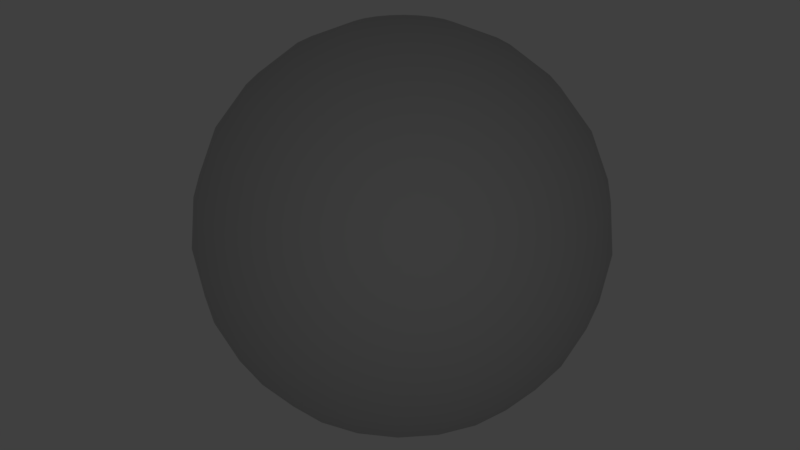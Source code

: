 # Source: ball.blend  (saved by Blender 2.79.0; exported with 4.5.12 LTS)
import bpy
from mathutils import Matrix  # noqa: F401  (used for matrix-valued properties, if any)

bpy.ops.wm.read_factory_settings(use_empty=True)
scene = bpy.context.scene
scene.name = 'Scene'

# ---- collections
col_collection_1 = bpy.data.collections.new('Collection 1'); scene.collection.children.link(col_collection_1)

# ---- materials (node trees are filled in below, after node groups)
mat_ball = bpy.data.materials.new('ball')
mat_ball.alpha_threshold = 0.0
mat_ball.use_transparent_shadow = False
mat_ball.diffuse_color = (0.5882, 0.5882, 0.5882, 1.0)
mat_ball.specular_color = (0.9, 0.9, 0.9)
mat_ball.roughness = 0.5
mat_ball.specular_intensity = 0.0

# ---- material node trees

# ---- world
world_world = bpy.data.worlds.new('World'); scene.world = world_world
world_world.color = (0.05088, 0.05088, 0.05088)
world_world.use_sun_shadow = False
world_world.sun_shadow_jitter_overblur = 0.0
world_world.cycles.sampling_method = 'MANUAL'

# ---- cameras
cam_camera = bpy.data.cameras.new('Camera')
cam_camera.clip_end = 100.0
cam_camera.lens = 35.0
cam_camera.sensor_width = 32.0
cam_camera.sensor_height = 18.0
cam_camera.ortho_scale = 7.314
cam_camera.dof.focus_distance = 0.0
cam_camera.dof.aperture_fstop = 128.0

# ---- lights
light_lamp = bpy.data.lights.new('Lamp', 'POINT')
light_lamp.transmission_factor = 0.0
light_lamp.cutoff_distance = 30.0
light_lamp.energy = 100.0
light_lamp.shadow_buffer_clip_start = 1.001
light_lamp.shadow_soft_size = 0.1
light_lamp.shadow_maximum_resolution = 0.006
light_lamp.use_absolute_resolution = True

# ---- meshes
me_ball = bpy.data.meshes.new('ball')
me_ball.from_pydata([(0.0, 0.0, 68.34), (-7.731e-07, 17.69, 66.01), (-4.578, 17.08, 66.01), (-8.844, 15.32, 66.01), (-12.51, 12.51, 66.01), (-15.32, 8.844, 66.01), (-17.08, 4.578, 66.01), (-17.69, 2.671e-06, 66.01), (-17.08, -4.578, 66.01), (-15.32, -8.844, 66.01), (-12.51, -12.51, 66.01), (-8.844, -15.32, 66.01), (-4.578, -17.08, 66.01), (-8.223e-06, -17.69, 66.01), (4.578, -17.08, 66.01), (8.844, -15.32, 66.01), (12.51, -12.51, 66.01), (15.32, -8.844, 66.01), (17.08, -4.578, 66.01), (17.69, -1.378e-05, 66.01), (17.08, 4.578, 66.01), (15.32, 8.844, 66.01), (12.51, 12.51, 66.01), (8.844, 15.32, 66.01), (4.578, 17.08, 66.01), (-1.494e-06, 34.17, 59.18), (-8.844, 33.0, 59.18), (-17.08, 29.59, 59.18), (-24.16, 24.16, 59.18), (-29.59, 17.08, 59.18), (-33.0, 8.844, 59.18), (-34.17, 5.159e-06, 59.18), (-33.0, -8.844, 59.18), (-29.59, -17.08, 59.18), (-24.16, -24.16, 59.18), (-17.08, -29.59, 59.18), (-8.844, -33.0, 59.18), (-1.589e-05, -34.17, 59.18), (8.844, -33.0, 59.18), (17.08, -29.59, 59.18), (24.16, -24.16, 59.18), (29.59, -17.08, 59.18), (33.0, -8.844, 59.18), (34.17, -2.661e-05, 59.18), (33.0, 8.844, 59.18), (29.59, 17.08, 59.18), (24.16, 24.16, 59.18), (17.08, 29.59, 59.18), (8.844, 33.0, 59.18), (-2.112e-06, 48.32, 48.32), (-12.51, 46.68, 48.32), (-24.16, 41.85, 48.32), (-34.17, 34.17, 48.32), (-41.85, 24.16, 48.32), (-46.68, 12.51, 48.32), (-48.32, 7.296e-06, 48.32), (-46.68, -12.51, 48.32), (-41.85, -24.16, 48.32), (-34.17, -34.17, 48.32), (-24.16, -41.85, 48.32), (-12.51, -46.68, 48.32), (-2.247e-05, -48.32, 48.32), (12.51, -46.68, 48.32), (24.16, -41.85, 48.32), (34.17, -34.17, 48.32), (41.85, -24.16, 48.32), (46.68, -12.51, 48.32), (48.32, -3.763e-05, 48.32), (46.68, 12.51, 48.32), (41.85, 24.16, 48.32), (34.17, 34.17, 48.32), (24.16, 41.85, 48.32), (12.51, 46.68, 48.32), (-2.587e-06, 59.18, 34.17), (-15.32, 57.17, 34.17), (-29.59, 51.25, 34.17), (-41.85, 41.85, 34.17), (-51.25, 29.59, 34.17), (-57.17, 15.32, 34.17), (-59.18, 8.936e-06, 34.17), (-57.17, -15.32, 34.17), (-51.25, -29.59, 34.17), (-41.85, -41.85, 34.17), (-29.59, -51.25, 34.17), (-15.32, -57.17, 34.17), (-2.751e-05, -59.18, 34.17), (15.32, -57.17, 34.17), (29.59, -51.25, 34.17), (41.85, -41.85, 34.17), (51.25, -29.59, 34.17), (57.17, -15.32, 34.17), (59.18, -4.609e-05, 34.17), (57.17, 15.32, 34.17), (51.25, 29.59, 34.17), (41.85, 41.85, 34.17), (29.59, 51.25, 34.17), (15.32, 57.17, 34.17), (-2.885e-06, 66.01, 17.69), (-17.08, 63.76, 17.69), (-33.0, 57.17, 17.69), (-46.68, 46.68, 17.69), (-57.17, 33.0, 17.69), (-63.76, 17.08, 17.69), (-66.01, 9.967e-06, 17.69), (-63.76, -17.08, 17.69), (-57.17, -33.0, 17.69), (-46.68, -46.68, 17.69), (-33.0, -57.17, 17.69), (-17.08, -63.76, 17.69), (-3.069e-05, -66.01, 17.69), (17.08, -63.76, 17.69), (33.0, -57.17, 17.69), (46.68, -46.68, 17.69), (57.17, -33.0, 17.69), (63.76, -17.08, 17.69), (66.01, -5.141e-05, 17.69), (63.76, 17.08, 17.69), (57.17, 33.0, 17.69), (46.68, 46.68, 17.69), (33.0, 57.17, 17.69), (17.08, 63.76, 17.69), (-2.987e-06, 68.34, 5.159e-06), (-17.69, 66.01, 5.159e-06), (-34.17, 59.18, 5.159e-06), (-48.32, 48.32, 5.159e-06), (-59.18, 34.17, 5.159e-06), (-66.01, 17.69, 5.159e-06), (-68.34, 1.032e-05, 5.159e-06), (-66.01, -17.69, 5.159e-06), (-59.18, -34.17, 5.159e-06), (-48.32, -48.32, 5.159e-06), (-34.17, -59.18, 5.159e-06), (-17.69, -66.01, 5.159e-06), (-3.177e-05, -68.34, 5.159e-06), (17.69, -66.01, 5.159e-06), (34.17, -59.18, 5.159e-06), (48.32, -48.32, 5.159e-06), (59.18, -34.17, 5.159e-06), (66.01, -17.69, 5.159e-06), (68.34, -5.322e-05, 5.159e-06), (66.01, 17.69, 5.159e-06), (59.18, 34.17, 5.159e-06), (48.32, 48.32, 5.159e-06), (34.17, 59.18, 5.159e-06), (17.69, 66.01, 5.159e-06), (-2.885e-06, 66.01, -17.69), (-17.08, 63.76, -17.69), (-33.0, 57.17, -17.69), (-46.68, 46.68, -17.69), (-57.17, 33.0, -17.69), (-63.76, 17.08, -17.69), (-66.01, 9.967e-06, -17.69), (-63.76, -17.08, -17.69), (-57.17, -33.0, -17.69), (-46.68, -46.68, -17.69), (-33.0, -57.17, -17.69), (-17.08, -63.76, -17.69), (-3.069e-05, -66.01, -17.69), (17.08, -63.76, -17.69), (33.0, -57.17, -17.69), (46.68, -46.68, -17.69), (57.17, -33.0, -17.69), (63.76, -17.08, -17.69), (66.01, -5.141e-05, -17.69), (63.76, 17.08, -17.69), (57.17, 33.0, -17.69), (46.68, 46.68, -17.69), (33.0, 57.17, -17.69), (17.08, 63.76, -17.69), (-2.587e-06, 59.18, -34.17), (-15.32, 57.17, -34.17), (-29.59, 51.25, -34.17), (-41.85, 41.85, -34.17), (-51.25, 29.59, -34.17), (-57.17, 15.32, -34.17), (-59.18, 8.936e-06, -34.17), (-57.17, -15.32, -34.17), (-51.25, -29.59, -34.17), (-41.85, -41.85, -34.17), (-29.59, -51.25, -34.17), (-15.32, -57.17, -34.17), (-2.751e-05, -59.18, -34.17), (15.32, -57.17, -34.17), (29.59, -51.25, -34.17), (41.85, -41.85, -34.17), (51.25, -29.59, -34.17), (57.17, -15.32, -34.17), (59.18, -4.609e-05, -34.17), (57.17, 15.32, -34.17), (51.25, 29.59, -34.17), (41.85, 41.85, -34.17), (29.59, 51.25, -34.17), (15.32, 57.17, -34.17), (-2.112e-06, 48.32, -48.32), (-12.51, 46.68, -48.32), (-24.16, 41.85, -48.32), (-34.17, 34.17, -48.32), (-41.85, 24.16, -48.32), (-46.68, 12.51, -48.32), (-48.32, 7.296e-06, -48.32), (-46.68, -12.51, -48.32), (-41.85, -24.16, -48.32), (-34.17, -34.17, -48.32), (-24.16, -41.85, -48.32), (-12.51, -46.68, -48.32), (-2.247e-05, -48.32, -48.32), (12.51, -46.68, -48.32), (24.16, -41.85, -48.32), (34.17, -34.17, -48.32), (41.85, -24.16, -48.32), (46.68, -12.51, -48.32), (48.32, -3.763e-05, -48.32), (46.68, 12.51, -48.32), (41.85, 24.16, -48.32), (34.17, 34.17, -48.32), (24.16, 41.85, -48.32), (12.51, 46.68, -48.32), (-1.494e-06, 34.17, -59.18), (-8.844, 33.0, -59.18), (-17.08, 29.59, -59.18), (-24.16, 24.16, -59.18), (-29.59, 17.08, -59.18), (-33.0, 8.844, -59.18), (-34.17, 5.159e-06, -59.18), (-33.0, -8.844, -59.18), (-29.59, -17.08, -59.18), (-24.16, -24.16, -59.18), (-17.08, -29.59, -59.18), (-8.844, -33.0, -59.18), (-1.589e-05, -34.17, -59.18), (8.844, -33.0, -59.18), (17.08, -29.59, -59.18), (24.16, -24.16, -59.18), (29.59, -17.08, -59.18), (33.0, -8.844, -59.18), (34.17, -2.661e-05, -59.18), (33.0, 8.844, -59.18), (29.59, 17.08, -59.18), (24.16, 24.16, -59.18), (17.08, 29.59, -59.18), (8.844, 33.0, -59.18), (-7.731e-07, 17.69, -66.01), (-4.578, 17.08, -66.01), (-8.844, 15.32, -66.01), (-12.51, 12.51, -66.01), (-15.32, 8.844, -66.01), (-17.08, 4.578, -66.01), (-17.69, 2.671e-06, -66.01), (-17.08, -4.578, -66.01), (-15.32, -8.844, -66.01), (-12.51, -12.51, -66.01), (-8.844, -15.32, -66.01), (-4.578, -17.08, -66.01), (-8.223e-06, -17.69, -66.01), (4.578, -17.08, -66.01), (8.844, -15.32, -66.01), (12.51, -12.51, -66.01), (15.32, -8.844, -66.01), (17.08, -4.578, -66.01), (17.69, -1.378e-05, -66.01), (17.08, 4.578, -66.01), (15.32, 8.844, -66.01), (12.51, 12.51, -66.01), (8.844, 15.32, -66.01), (4.578, 17.08, -66.01), (0.0, 0.0, -68.34)], [], [(0, 1, 2), (0, 2, 3), (0, 3, 4), (0, 4, 5), (0, 5, 6), (0, 6, 7), (0, 7, 8), (0, 8, 9), (0, 9, 10), (0, 10, 11), (0, 11, 12), (0, 12, 13), (0, 13, 14), (0, 14, 15), (0, 15, 16), (0, 16, 17), (0, 17, 18), (0, 18, 19), (0, 19, 20), (0, 20, 21), (0, 21, 22), (0, 22, 23), (0, 23, 24), (0, 24, 1), (1, 25, 26, 2), (2, 26, 27, 3), (3, 27, 28, 4), (4, 28, 29, 5), (5, 29, 30, 6), (6, 30, 31, 7), (7, 31, 32, 8), (8, 32, 33, 9), (9, 33, 34, 10), (10, 34, 35, 11), (11, 35, 36, 12), (12, 36, 37, 13), (13, 37, 38, 14), (14, 38, 39, 15), (15, 39, 40, 16), (16, 40, 41, 17), (17, 41, 42, 18), (18, 42, 43, 19), (19, 43, 44, 20), (20, 44, 45, 21), (21, 45, 46, 22), (22, 46, 47, 23), (23, 47, 48, 24), (24, 48, 25, 1), (25, 49, 50, 26), (26, 50, 51, 27), (27, 51, 52, 28), (28, 52, 53, 29), (29, 53, 54, 30), (30, 54, 55, 31), (31, 55, 56, 32), (32, 56, 57, 33), (33, 57, 58, 34), (34, 58, 59, 35), (35, 59, 60, 36), (36, 60, 61, 37), (37, 61, 62, 38), (38, 62, 63, 39), (39, 63, 64, 40), (40, 64, 65, 41), (41, 65, 66, 42), (42, 66, 67, 43), (43, 67, 68, 44), (44, 68, 69, 45), (45, 69, 70, 46), (46, 70, 71, 47), (47, 71, 72, 48), (48, 72, 49, 25), (49, 73, 74, 50), (50, 74, 75, 51), (51, 75, 76, 52), (52, 76, 77, 53), (53, 77, 78, 54), (54, 78, 79, 55), (55, 79, 80, 56), (56, 80, 81, 57), (57, 81, 82, 58), (58, 82, 83, 59), (59, 83, 84, 60), (60, 84, 85, 61), (61, 85, 86, 62), (62, 86, 87, 63), (63, 87, 88, 64), (64, 88, 89, 65), (65, 89, 90, 66), (66, 90, 91, 67), (67, 91, 92, 68), (68, 92, 93, 69), (69, 93, 94, 70), (70, 94, 95, 71), (71, 95, 96, 72), (72, 96, 73, 49), (73, 97, 98, 74), (74, 98, 99, 75), (75, 99, 100, 76), (76, 100, 101, 77), (77, 101, 102, 78), (78, 102, 103, 79), (79, 103, 104, 80), (80, 104, 105, 81), (81, 105, 106, 82), (82, 106, 107, 83), (83, 107, 108, 84), (84, 108, 109, 85), (85, 109, 110, 86), (86, 110, 111, 87), (87, 111, 112, 88), (88, 112, 113, 89), (89, 113, 114, 90), (90, 114, 115, 91), (91, 115, 116, 92), (92, 116, 117, 93), (93, 117, 118, 94), (94, 118, 119, 95), (95, 119, 120, 96), (96, 120, 97, 73), (97, 121, 122, 98), (98, 122, 123, 99), (99, 123, 124, 100), (100, 124, 125, 101), (101, 125, 126, 102), (102, 126, 127, 103), (103, 127, 128, 104), (104, 128, 129, 105), (105, 129, 130, 106), (106, 130, 131, 107), (107, 131, 132, 108), (108, 132, 133, 109), (109, 133, 134, 110), (110, 134, 135, 111), (111, 135, 136, 112), (112, 136, 137, 113), (113, 137, 138, 114), (114, 138, 139, 115), (115, 139, 140, 116), (116, 140, 141, 117), (117, 141, 142, 118), (118, 142, 143, 119), (119, 143, 144, 120), (120, 144, 121, 97), (121, 145, 146, 122), (122, 146, 147, 123), (123, 147, 148, 124), (124, 148, 149, 125), (125, 149, 150, 126), (126, 150, 151, 127), (127, 151, 152, 128), (128, 152, 153, 129), (129, 153, 154, 130), (130, 154, 155, 131), (131, 155, 156, 132), (132, 156, 157, 133), (133, 157, 158, 134), (134, 158, 159, 135), (135, 159, 160, 136), (136, 160, 161, 137), (137, 161, 162, 138), (138, 162, 163, 139), (139, 163, 164, 140), (140, 164, 165, 141), (141, 165, 166, 142), (142, 166, 167, 143), (143, 167, 168, 144), (144, 168, 145, 121), (145, 169, 170, 146), (146, 170, 171, 147), (147, 171, 172, 148), (148, 172, 173, 149), (149, 173, 174, 150), (150, 174, 175, 151), (151, 175, 176, 152), (152, 176, 177, 153), (153, 177, 178, 154), (154, 178, 179, 155), (155, 179, 180, 156), (156, 180, 181, 157), (157, 181, 182, 158), (158, 182, 183, 159), (159, 183, 184, 160), (160, 184, 185, 161), (161, 185, 186, 162), (162, 186, 187, 163), (163, 187, 188, 164), (164, 188, 189, 165), (165, 189, 190, 166), (166, 190, 191, 167), (167, 191, 192, 168), (168, 192, 169, 145), (169, 193, 194, 170), (170, 194, 195, 171), (171, 195, 196, 172), (172, 196, 197, 173), (173, 197, 198, 174), (174, 198, 199, 175), (175, 199, 200, 176), (176, 200, 201, 177), (177, 201, 202, 178), (178, 202, 203, 179), (179, 203, 204, 180), (180, 204, 205, 181), (181, 205, 206, 182), (182, 206, 207, 183), (183, 207, 208, 184), (184, 208, 209, 185), (185, 209, 210, 186), (186, 210, 211, 187), (187, 211, 212, 188), (188, 212, 213, 189), (189, 213, 214, 190), (190, 214, 215, 191), (191, 215, 216, 192), (192, 216, 193, 169), (193, 217, 218, 194), (194, 218, 219, 195), (195, 219, 220, 196), (196, 220, 221, 197), (197, 221, 222, 198), (198, 222, 223, 199), (199, 223, 224, 200), (200, 224, 225, 201), (201, 225, 226, 202), (202, 226, 227, 203), (203, 227, 228, 204), (204, 228, 229, 205), (205, 229, 230, 206), (206, 230, 231, 207), (207, 231, 232, 208), (208, 232, 233, 209), (209, 233, 234, 210), (210, 234, 235, 211), (211, 235, 236, 212), (212, 236, 237, 213), (213, 237, 238, 214), (214, 238, 239, 215), (215, 239, 240, 216), (216, 240, 217, 193), (217, 241, 242, 218), (218, 242, 243, 219), (219, 243, 244, 220), (220, 244, 245, 221), (221, 245, 246, 222), (222, 246, 247, 223), (223, 247, 248, 224), (224, 248, 249, 225), (225, 249, 250, 226), (226, 250, 251, 227), (227, 251, 252, 228), (228, 252, 253, 229), (229, 253, 254, 230), (230, 254, 255, 231), (231, 255, 256, 232), (232, 256, 257, 233), (233, 257, 258, 234), (234, 258, 259, 235), (235, 259, 260, 236), (236, 260, 261, 237), (237, 261, 262, 238), (238, 262, 263, 239), (239, 263, 264, 240), (240, 264, 241, 217), (265, 242, 241), (265, 243, 242), (265, 244, 243), (265, 245, 244), (265, 246, 245), (265, 247, 246), (265, 248, 247), (265, 249, 248), (265, 250, 249), (265, 251, 250), (265, 252, 251), (265, 253, 252), (265, 254, 253), (265, 255, 254), (265, 256, 255), (265, 257, 256), (265, 258, 257), (265, 259, 258), (265, 260, 259), (265, 261, 260), (265, 262, 261), (265, 263, 262), (265, 264, 263), (265, 241, 264)])
_uv = me_ball.uv_layers.new(name='UVChannel_1')
_uv.uv.foreach_set('vector', [0.1774, 0.0194, 0.1774, 0.07564, 0.1625, 0.07402, 0.1774, 0.0194, 0.1625, 0.07402, 0.1481, 0.06941, 0.1774, 0.0194, 0.1481, 0.06941, 0.1349, 0.06172, 0.6726, 0.8243, 0.6289, 0.8641, 0.6215, 0.8521, 0.6726, 0.8243, 0.6215, 0.8521, 0.6174, 0.8382, 0.6726, 0.8243, 0.6174, 0.8382, 0.6164, 0.8234, 0.6726, 0.8243, 0.6164, 0.8234, 0.6182, 0.8085, 0.6726, 0.8243, 0.6182, 0.8085, 0.623, 0.7941, 0.6726, 0.8243, 0.623, 0.7941, 0.6309, 0.781, 0.3301, 0.1677, 0.3742, 0.1284, 0.3815, 0.1405, 0.3301, 0.1677, 0.3815, 0.1405, 0.3854, 0.1544, 0.3301, 0.1677, 0.3854, 0.1544, 0.3863, 0.1692, 0.3301, 0.1677, 0.3863, 0.1692, 0.3843, 0.1841, 0.3301, 0.1677, 0.3843, 0.1841, 0.3793, 0.1984, 0.3301, 0.1677, 0.3793, 0.1984, 0.3713, 0.2114, 0.8242, 0.3357, 0.864, 0.3795, 0.852, 0.3869, 0.8242, 0.3357, 0.852, 0.3869, 0.8382, 0.3909, 0.8242, 0.3357, 0.8382, 0.3909, 0.8234, 0.392, 0.8242, 0.3357, 0.8234, 0.392, 0.8085, 0.3901, 0.8242, 0.3357, 0.8085, 0.3901, 0.7941, 0.3853, 0.8242, 0.3357, 0.7941, 0.3853, 0.781, 0.3775, 0.1774, 0.0194, 0.218, 0.06257, 0.2061, 0.07013, 0.1774, 0.0194, 0.2061, 0.07013, 0.1923, 0.07436, 0.1774, 0.0194, 0.1923, 0.07436, 0.1774, 0.07564, 0.1774, 0.07564, 0.1772, 0.1313, 0.1488, 0.1286, 0.1625, 0.07402, 0.1625, 0.07402, 0.1488, 0.1286, 0.1213, 0.1209, 0.1481, 0.06941, 0.1481, 0.06941, 0.1213, 0.1209, 0.09534, 0.1082, 0.1349, 0.06172, 0.6289, 0.8641, 0.5827, 0.9016, 0.5694, 0.8773, 0.6215, 0.8521, 0.6215, 0.8521, 0.5694, 0.8773, 0.5624, 0.8503, 0.6174, 0.8382, 0.6174, 0.8382, 0.5624, 0.8503, 0.5607, 0.8221, 0.6164, 0.8234, 0.6164, 0.8234, 0.5607, 0.8221, 0.5639, 0.7939, 0.6182, 0.8085, 0.6182, 0.8085, 0.5639, 0.7939, 0.5719, 0.7664, 0.623, 0.7941, 0.623, 0.7941, 0.5719, 0.7664, 0.5849, 0.7406, 0.6309, 0.781, 0.3742, 0.1284, 0.4208, 0.09138, 0.4338, 0.1158, 0.3815, 0.1405, 0.3815, 0.1405, 0.4338, 0.1158, 0.4405, 0.1428, 0.3854, 0.1544, 0.3854, 0.1544, 0.4405, 0.1428, 0.4419, 0.171, 0.3863, 0.1692, 0.3863, 0.1692, 0.4419, 0.171, 0.4385, 0.1993, 0.3843, 0.1841, 0.3843, 0.1841, 0.4385, 0.1993, 0.4301, 0.2266, 0.3793, 0.1984, 0.3793, 0.1984, 0.4301, 0.2266, 0.4169, 0.2522, 0.3713, 0.2114, 0.864, 0.3795, 0.9015, 0.4256, 0.8773, 0.4389, 0.852, 0.3869, 0.852, 0.3869, 0.8773, 0.4389, 0.8503, 0.4459, 0.8382, 0.3909, 0.8382, 0.3909, 0.8503, 0.4459, 0.8221, 0.4476, 0.8234, 0.392, 0.8234, 0.392, 0.8221, 0.4476, 0.7939, 0.4445, 0.8085, 0.3901, 0.8085, 0.3901, 0.7939, 0.4445, 0.7664, 0.4364, 0.7941, 0.3853, 0.7941, 0.3853, 0.7664, 0.4364, 0.7406, 0.4235, 0.781, 0.3775, 0.218, 0.06257, 0.2562, 0.1082, 0.2322, 0.1218, 0.2061, 0.07013, 0.2061, 0.07013, 0.2322, 0.1218, 0.2053, 0.1291, 0.1923, 0.07436, 0.1923, 0.07436, 0.2053, 0.1291, 0.1772, 0.1313, 0.1774, 0.07564, 0.1772, 0.1313, 0.1768, 0.1859, 0.1372, 0.1828, 0.1488, 0.1286, 0.1488, 0.1286, 0.1372, 0.1828, 0.09837, 0.1741, 0.1213, 0.1209, 0.1213, 0.1209, 0.09837, 0.1741, 0.06064, 0.1603, 0.09534, 0.1082, 0.5827, 0.9016, 0.5324, 0.9348, 0.5163, 0.8989, 0.5694, 0.8773, 0.5694, 0.8773, 0.5163, 0.8989, 0.5081, 0.8604, 0.5624, 0.8503, 0.5624, 0.8503, 0.5081, 0.8604, 0.5062, 0.8208, 0.5607, 0.8221, 0.5607, 0.8221, 0.5062, 0.8208, 0.5098, 0.7813, 0.5639, 0.7939, 0.5639, 0.7939, 0.5098, 0.7813, 0.519, 0.7426, 0.5719, 0.7664, 0.5719, 0.7664, 0.519, 0.7426, 0.5332, 0.7051, 0.5849, 0.7406, 0.4208, 0.09138, 0.4714, 0.05872, 0.4872, 0.09474, 0.4338, 0.1158, 0.4338, 0.1158, 0.4872, 0.09474, 0.4949, 0.1334, 0.4405, 0.1428, 0.4405, 0.1428, 0.4949, 0.1334, 0.4965, 0.1729, 0.4419, 0.171, 0.4419, 0.171, 0.4965, 0.1729, 0.4924, 0.2124, 0.4385, 0.1993, 0.4385, 0.1993, 0.4924, 0.2124, 0.4829, 0.251, 0.4301, 0.2266, 0.4301, 0.2266, 0.4829, 0.251, 0.4682, 0.2883, 0.4169, 0.2522, 0.9015, 0.4256, 0.9347, 0.4759, 0.8989, 0.492, 0.8773, 0.4389, 0.8773, 0.4389, 0.8989, 0.492, 0.8604, 0.5002, 0.8503, 0.4459, 0.8503, 0.4459, 0.8604, 0.5002, 0.8209, 0.5022, 0.8221, 0.4476, 0.8221, 0.4476, 0.8209, 0.5022, 0.7814, 0.4985, 0.7939, 0.4445, 0.7939, 0.4445, 0.7814, 0.4985, 0.7426, 0.4894, 0.7664, 0.4364, 0.7664, 0.4364, 0.7426, 0.4894, 0.7051, 0.4751, 0.7406, 0.4235, 0.2562, 0.1082, 0.2902, 0.1582, 0.2546, 0.1747, 0.2322, 0.1218, 0.2322, 0.1218, 0.2546, 0.1747, 0.2163, 0.1833, 0.2053, 0.1291, 0.2053, 0.1291, 0.2163, 0.1833, 0.1768, 0.1859, 0.1772, 0.1313, 0.1768, 0.1859, 0.1766, 0.2391, 0.1285, 0.2365, 0.1372, 0.1828, 0.1372, 0.1828, 0.1285, 0.2365, 0.08082, 0.2291, 0.09837, 0.1741, 0.09837, 0.1741, 0.08082, 0.2291, 0.03341, 0.2181, 0.06064, 0.1603, 0.5324, 0.9348, 0.4769, 0.9613, 0.4619, 0.9155, 0.5163, 0.8989, 0.5163, 0.8989, 0.4619, 0.9155, 0.4546, 0.8679, 0.5081, 0.8604, 0.5081, 0.8604, 0.4546, 0.8679, 0.453, 0.8198, 0.5062, 0.8208, 0.5062, 0.8208, 0.453, 0.8198, 0.4562, 0.7718, 0.5098, 0.7813, 0.5098, 0.7813, 0.4562, 0.7718, 0.4641, 0.7243, 0.519, 0.7426, 0.519, 0.7426, 0.4641, 0.7243, 0.4755, 0.677, 0.5332, 0.7051, 0.4714, 0.05872, 0.5272, 0.03276, 0.5418, 0.07873, 0.4872, 0.09474, 0.4872, 0.09474, 0.5418, 0.07873, 0.5485, 0.1264, 0.4949, 0.1334, 0.4949, 0.1334, 0.5485, 0.1264, 0.5496, 0.1746, 0.4965, 0.1729, 0.4965, 0.1729, 0.5496, 0.1746, 0.546, 0.2225, 0.4924, 0.2124, 0.4924, 0.2124, 0.546, 0.2225, 0.5376, 0.2699, 0.4829, 0.251, 0.4829, 0.251, 0.5376, 0.2699, 0.5256, 0.317, 0.4682, 0.2883, 0.9347, 0.4759, 0.9613, 0.5314, 0.9155, 0.5465, 0.8989, 0.492, 0.8989, 0.492, 0.9155, 0.5465, 0.8679, 0.5537, 0.8604, 0.5002, 0.8604, 0.5002, 0.8679, 0.5537, 0.8198, 0.5554, 0.8209, 0.5022, 0.8209, 0.5022, 0.8198, 0.5554, 0.7718, 0.5522, 0.7814, 0.4985, 0.7814, 0.4985, 0.7718, 0.5522, 0.7243, 0.5443, 0.7426, 0.4894, 0.7426, 0.4894, 0.7243, 0.5443, 0.6771, 0.5329, 0.7051, 0.4751, 0.2902, 0.1582, 0.3176, 0.2135, 0.272, 0.229, 0.2546, 0.1747, 0.2546, 0.1747, 0.272, 0.229, 0.2246, 0.2368, 0.2163, 0.1833, 0.2163, 0.1833, 0.2246, 0.2368, 0.1766, 0.2391, 0.1768, 0.1859, 0.1766, 0.2391, 0.1766, 0.2911, 0.1231, 0.2896, 0.1285, 0.2365, 0.1285, 0.2365, 0.1231, 0.2896, 0.06989, 0.2856, 0.08082, 0.2291, 0.08082, 0.2291, 0.06989, 0.2856, 0.01623, 0.2808, 0.03341, 0.2181, 0.4769, 0.9613, 0.4165, 0.9788, 0.4063, 0.9259, 0.4619, 0.9155, 0.4619, 0.9155, 0.4063, 0.9259, 0.4019, 0.8726, 0.4546, 0.8679, 0.4546, 0.8679, 0.4019, 0.8726, 0.401, 0.8191, 0.453, 0.8198, 0.453, 0.8198, 0.401, 0.8191, 0.403, 0.7658, 0.4562, 0.7718, 0.4562, 0.7718, 0.403, 0.7658, 0.4076, 0.7127, 0.4641, 0.7243, 0.4641, 0.7243, 0.4076, 0.7127, 0.4128, 0.6591, 0.4755, 0.677, 0.5272, 0.03276, 0.5878, 0.01592, 0.5974, 0.06885, 0.5418, 0.07873, 0.5418, 0.07873, 0.5974, 0.06885, 0.6012, 0.1222, 0.5485, 0.1264, 0.5485, 0.1264, 0.6012, 0.1222, 0.6016, 0.1757, 0.5496, 0.1746, 0.5496, 0.1746, 0.6016, 0.1757, 0.5992, 0.229, 0.546, 0.2225, 0.546, 0.2225, 0.5992, 0.229, 0.594, 0.2821, 0.5376, 0.2699, 0.5376, 0.2699, 0.594, 0.2821, 0.5881, 0.3356, 0.5256, 0.317, 0.9613, 0.5314, 0.9788, 0.5917, 0.9259, 0.602, 0.9155, 0.5465, 0.9155, 0.5465, 0.9259, 0.602, 0.8726, 0.6065, 0.8679, 0.5537, 0.8679, 0.5537, 0.8726, 0.6065, 0.8191, 0.6074, 0.8198, 0.5554, 0.8198, 0.5554, 0.8191, 0.6074, 0.7658, 0.6054, 0.7718, 0.5522, 0.7718, 0.5522, 0.7658, 0.6054, 0.7127, 0.6008, 0.7243, 0.5443, 0.7243, 0.5443, 0.7127, 0.6008, 0.6591, 0.5956, 0.6771, 0.5329, 0.3176, 0.2135, 0.3358, 0.2738, 0.2831, 0.2846, 0.272, 0.229, 0.272, 0.229, 0.2831, 0.2846, 0.2299, 0.2896, 0.2246, 0.2368, 0.2246, 0.2368, 0.2299, 0.2896, 0.1766, 0.2911, 0.1766, 0.2391, 0.1766, 0.2911, 0.1767, 0.3423, 0.1215, 0.3425, 0.1231, 0.2896, 0.1231, 0.2896, 0.1215, 0.3425, 0.0664, 0.3428, 0.06989, 0.2856, 0.06989, 0.2856, 0.0664, 0.3428, 0.01095, 0.3459, 0.01623, 0.2808, 0.4165, 0.9788, 0.3531, 0.9852, 0.35, 0.9295, 0.4063, 0.9259, 0.4063, 0.9259, 0.35, 0.9295, 0.3496, 0.874, 0.4019, 0.8726, 0.4019, 0.8726, 0.3496, 0.874, 0.3498, 0.8187, 0.401, 0.8191, 0.401, 0.8191, 0.3498, 0.8187, 0.3501, 0.7636, 0.403, 0.7658, 0.403, 0.7658, 0.3501, 0.7636, 0.3502, 0.7086, 0.4076, 0.7127, 0.4076, 0.7127, 0.3502, 0.7086, 0.3475, 0.6532, 0.4128, 0.6591, 0.5878, 0.01592, 0.6513, 0.01015, 0.6538, 0.06588, 0.5974, 0.06885, 0.5974, 0.06885, 0.6538, 0.06588, 0.6536, 0.1212, 0.6012, 0.1222, 0.6012, 0.1222, 0.6536, 0.1212, 0.6528, 0.1765, 0.6016, 0.1757, 0.6016, 0.1757, 0.6528, 0.1765, 0.652, 0.2317, 0.5992, 0.229, 0.5992, 0.229, 0.652, 0.2317, 0.6513, 0.2868, 0.594, 0.2821, 0.594, 0.2821, 0.6513, 0.2868, 0.6534, 0.3422, 0.5881, 0.3356, 0.9788, 0.5917, 0.9852, 0.6552, 0.9295, 0.6582, 0.9259, 0.602, 0.9259, 0.602, 0.9295, 0.6582, 0.874, 0.6588, 0.8726, 0.6065, 0.8726, 0.6065, 0.874, 0.6588, 0.8187, 0.6586, 0.8191, 0.6074, 0.8191, 0.6074, 0.8187, 0.6586, 0.7636, 0.6583, 0.7658, 0.6054, 0.7658, 0.6054, 0.7636, 0.6583, 0.7086, 0.6582, 0.7127, 0.6008, 0.7127, 0.6008, 0.7086, 0.6582, 0.6532, 0.6609, 0.6591, 0.5956, 0.3358, 0.2738, 0.3429, 0.3374, 0.2872, 0.341, 0.2831, 0.2846, 0.2831, 0.2846, 0.2872, 0.341, 0.2319, 0.3421, 0.2299, 0.2896, 0.2299, 0.2896, 0.2319, 0.3421, 0.1767, 0.3423, 0.1766, 0.2911, 0.1767, 0.3423, 0.177, 0.3936, 0.1237, 0.3952, 0.1215, 0.3425, 0.1215, 0.3425, 0.1237, 0.3952, 0.07065, 0.3999, 0.0664, 0.3428, 0.0664, 0.3428, 0.07065, 0.3999, 0.01818, 0.4105, 0.01095, 0.3459, 0.3531, 0.9852, 0.2891, 0.9798, 0.2937, 0.9258, 0.35, 0.9295, 0.35, 0.9295, 0.2937, 0.9258, 0.2973, 0.8722, 0.3496, 0.874, 0.3496, 0.874, 0.2973, 0.8722, 0.2985, 0.8186, 0.3498, 0.8187, 0.3498, 0.8187, 0.2985, 0.8186, 0.2972, 0.7653, 0.3501, 0.7636, 0.3501, 0.7636, 0.2972, 0.7653, 0.2928, 0.7124, 0.3502, 0.7086, 0.3502, 0.7086, 0.2928, 0.7124, 0.2825, 0.6599, 0.3475, 0.6532, 0.6513, 0.01015, 0.7152, 0.01627, 0.7102, 0.0702, 0.6538, 0.06588, 0.6538, 0.06588, 0.7102, 0.0702, 0.7059, 0.1238, 0.6536, 0.1212, 0.6536, 0.1212, 0.7059, 0.1238, 0.704, 0.1773, 0.6528, 0.1765, 0.6528, 0.1765, 0.704, 0.1773, 0.7049, 0.2306, 0.652, 0.2317, 0.652, 0.2317, 0.7049, 0.2306, 0.7087, 0.2836, 0.6513, 0.2868, 0.6513, 0.2868, 0.7087, 0.2836, 0.7184, 0.3362, 0.6534, 0.3422, 0.9852, 0.6552, 0.9798, 0.7191, 0.9259, 0.7146, 0.9295, 0.6582, 0.9295, 0.6582, 0.9259, 0.7146, 0.8722, 0.7111, 0.874, 0.6588, 0.874, 0.6588, 0.8722, 0.7111, 0.8187, 0.7099, 0.8187, 0.6586, 0.8187, 0.6586, 0.8187, 0.7099, 0.7654, 0.7112, 0.7636, 0.6583, 0.7636, 0.6583, 0.7654, 0.7112, 0.7124, 0.7156, 0.7086, 0.6582, 0.7086, 0.6582, 0.7124, 0.7156, 0.66, 0.7259, 0.6532, 0.6609, 0.3429, 0.3374, 0.338, 0.4017, 0.2841, 0.3976, 0.2872, 0.341, 0.2872, 0.341, 0.2841, 0.3976, 0.2305, 0.3946, 0.2319, 0.3421, 0.2319, 0.3421, 0.2305, 0.3946, 0.177, 0.3936, 0.1767, 0.3423, 0.177, 0.3936, 0.1776, 0.4456, 0.1296, 0.4483, 0.1237, 0.3952, 0.1237, 0.3952, 0.1296, 0.4483, 0.0824, 0.4561, 0.07065, 0.3999, 0.07065, 0.3999, 0.0824, 0.4561, 0.03707, 0.4717, 0.01818, 0.4105, 0.2891, 0.9798, 0.2274, 0.963, 0.2379, 0.9153, 0.2937, 0.9258, 0.2937, 0.9258, 0.2379, 0.9153, 0.2445, 0.8671, 0.2973, 0.8722, 0.2973, 0.8722, 0.2445, 0.8671, 0.2466, 0.8189, 0.2985, 0.8186, 0.2985, 0.8186, 0.2466, 0.8189, 0.244, 0.771, 0.2972, 0.7653, 0.2972, 0.7653, 0.244, 0.771, 0.2364, 0.7238, 0.2928, 0.7124, 0.2928, 0.7124, 0.2364, 0.7238, 0.221, 0.6785, 0.2825, 0.6599, 0.7152, 0.01627, 0.7767, 0.03363, 0.7657, 0.08132, 0.7102, 0.0702, 0.7102, 0.0702, 0.7657, 0.08132, 0.7586, 0.1296, 0.7059, 0.1238, 0.7059, 0.1238, 0.7586, 0.1296, 0.7561, 0.1777, 0.704, 0.1773, 0.704, 0.1773, 0.7561, 0.1777, 0.7581, 0.2255, 0.7049, 0.2306, 0.7049, 0.2306, 0.7581, 0.2255, 0.7652, 0.2727, 0.7087, 0.2836, 0.7087, 0.2836, 0.7652, 0.2727, 0.7801, 0.3183, 0.7184, 0.3362, 0.9798, 0.7191, 0.9632, 0.7808, 0.9155, 0.7703, 0.9259, 0.7146, 0.9259, 0.7146, 0.9155, 0.7703, 0.8673, 0.7638, 0.8722, 0.7111, 0.8722, 0.7111, 0.8673, 0.7638, 0.819, 0.7618, 0.8187, 0.7099, 0.8187, 0.7099, 0.819, 0.7618, 0.7711, 0.7644, 0.7654, 0.7112, 0.7654, 0.7112, 0.7711, 0.7644, 0.7239, 0.772, 0.7124, 0.7156, 0.7124, 0.7156, 0.7239, 0.772, 0.6786, 0.7874, 0.66, 0.7259, 0.338, 0.4017, 0.3217, 0.4638, 0.2739, 0.4536, 0.2841, 0.3976, 0.2841, 0.3976, 0.2739, 0.4536, 0.2258, 0.4474, 0.2305, 0.3946, 0.2305, 0.3946, 0.2258, 0.4474, 0.1776, 0.4456, 0.177, 0.3936, 0.1776, 0.4456, 0.1786, 0.4987, 0.139, 0.5018, 0.1296, 0.4483, 0.1296, 0.4483, 0.139, 0.5018, 0.1008, 0.5107, 0.0824, 0.4561, 0.0824, 0.4561, 0.1008, 0.5107, 0.06553, 0.5274, 0.03707, 0.4717, 0.2274, 0.963, 0.17, 0.9368, 0.1833, 0.8988, 0.2379, 0.9153, 0.2379, 0.9153, 0.1833, 0.8988, 0.1911, 0.8594, 0.2445, 0.8671, 0.2445, 0.8671, 0.1911, 0.8594, 0.1934, 0.8196, 0.2466, 0.8189, 0.2466, 0.8189, 0.1934, 0.8196, 0.1903, 0.7803, 0.244, 0.771, 0.244, 0.771, 0.1903, 0.7803, 0.1816, 0.7421, 0.2364, 0.7238, 0.2364, 0.7238, 0.1816, 0.7421, 0.1649, 0.7068, 0.221, 0.6785, 0.7767, 0.03363, 0.8338, 0.06041, 0.8201, 0.09832, 0.7657, 0.08132, 0.7657, 0.08132, 0.8201, 0.09832, 0.812, 0.1376, 0.7586, 0.1296, 0.7586, 0.1296, 0.812, 0.1376, 0.8093, 0.1774, 0.7561, 0.1777, 0.7561, 0.1777, 0.8093, 0.1774, 0.8119, 0.2168, 0.7581, 0.2255, 0.7581, 0.2255, 0.8119, 0.2168, 0.8202, 0.255, 0.7652, 0.2727, 0.7652, 0.2727, 0.8202, 0.255, 0.8365, 0.2905, 0.7801, 0.3183, 0.9632, 0.7808, 0.937, 0.8383, 0.899, 0.8251, 0.9155, 0.7703, 0.9155, 0.7703, 0.899, 0.8251, 0.8596, 0.8173, 0.8673, 0.7638, 0.8673, 0.7638, 0.8596, 0.8173, 0.8198, 0.815, 0.819, 0.7618, 0.819, 0.7618, 0.8198, 0.815, 0.7804, 0.8181, 0.7711, 0.7644, 0.7711, 0.7644, 0.7804, 0.8181, 0.7422, 0.8268, 0.7239, 0.772, 0.7239, 0.772, 0.7422, 0.8268, 0.7069, 0.8434, 0.6786, 0.7874, 0.3217, 0.4638, 0.2956, 0.5216, 0.2576, 0.5086, 0.2739, 0.4536, 0.2739, 0.4536, 0.2576, 0.5086, 0.2182, 0.501, 0.2258, 0.4474, 0.2258, 0.4474, 0.2182, 0.501, 0.1786, 0.4987, 0.1776, 0.4456, 0.1786, 0.4987, 0.1796, 0.5532, 0.1515, 0.5558, 0.139, 0.5018, 0.139, 0.5018, 0.1515, 0.5558, 0.1246, 0.5635, 0.1008, 0.5107, 0.1008, 0.5107, 0.1246, 0.5635, 0.1009, 0.5773, 0.06553, 0.5274, 0.17, 0.9368, 0.1178, 0.9035, 0.1299, 0.8773, 0.1833, 0.8988, 0.1833, 0.8988, 0.1299, 0.8773, 0.1368, 0.8495, 0.1911, 0.8594, 0.1911, 0.8594, 0.1368, 0.8495, 0.1389, 0.8209, 0.1934, 0.8196, 0.1934, 0.8196, 0.1389, 0.8209, 0.1362, 0.7928, 0.1903, 0.7803, 0.1903, 0.7803, 0.1362, 0.7928, 0.1286, 0.766, 0.1816, 0.7421, 0.1816, 0.7421, 0.1286, 0.766, 0.1149, 0.7422, 0.1649, 0.7068, 0.8338, 0.06041, 0.8857, 0.09426, 0.8733, 0.1203, 0.8201, 0.09832, 0.8201, 0.09832, 0.8733, 0.1203, 0.8661, 0.148, 0.812, 0.1376, 0.812, 0.1376, 0.8661, 0.148, 0.8638, 0.1766, 0.8093, 0.1774, 0.8093, 0.1774, 0.8638, 0.1766, 0.8662, 0.2048, 0.8119, 0.2168, 0.8119, 0.2168, 0.8662, 0.2048, 0.8734, 0.2317, 0.8202, 0.255, 0.8202, 0.255, 0.8734, 0.2317, 0.8869, 0.2556, 0.8365, 0.2905, 0.937, 0.8383, 0.9037, 0.8906, 0.8775, 0.8785, 0.899, 0.8251, 0.899, 0.8251, 0.8775, 0.8785, 0.8495, 0.8715, 0.8596, 0.8173, 0.8596, 0.8173, 0.8495, 0.8715, 0.821, 0.8694, 0.8198, 0.815, 0.8198, 0.815, 0.821, 0.8694, 0.7929, 0.8722, 0.7804, 0.8181, 0.7804, 0.8181, 0.7929, 0.8722, 0.7661, 0.8797, 0.7422, 0.8268, 0.7422, 0.8268, 0.7661, 0.8797, 0.7424, 0.8935, 0.7069, 0.8434, 0.2956, 0.5216, 0.2623, 0.5742, 0.2361, 0.5622, 0.2576, 0.5086, 0.2576, 0.5086, 0.2361, 0.5622, 0.2081, 0.5553, 0.2182, 0.501, 0.2182, 0.501, 0.2081, 0.5553, 0.1796, 0.5532, 0.1786, 0.4987, 0.1796, 0.5532, 0.181, 0.6088, 0.1662, 0.6103, 0.1515, 0.5558, 0.1515, 0.5558, 0.1662, 0.6103, 0.1523, 0.6148, 0.1246, 0.5635, 0.1246, 0.5635, 0.1523, 0.6148, 0.1406, 0.6225, 0.1009, 0.5773, 0.1178, 0.9035, 0.0705, 0.8654, 0.07782, 0.8521, 0.1299, 0.8773, 0.1299, 0.8773, 0.07782, 0.8521, 0.08205, 0.8376, 0.1368, 0.8495, 0.1368, 0.8495, 0.08205, 0.8376, 0.08334, 0.8225, 0.1389, 0.8209, 0.1389, 0.8209, 0.08334, 0.8225, 0.08175, 0.8077, 0.1362, 0.7928, 0.1362, 0.7928, 0.08175, 0.8077, 0.0773, 0.7937, 0.1286, 0.766, 0.1286, 0.766, 0.0773, 0.7937, 0.06965, 0.782, 0.1149, 0.7422, 0.8857, 0.09426, 0.9326, 0.1329, 0.9251, 0.146, 0.8733, 0.1203, 0.8733, 0.1203, 0.9251, 0.146, 0.9208, 0.1605, 0.8661, 0.148, 0.8661, 0.148, 0.9208, 0.1605, 0.9193, 0.1756, 0.8638, 0.1766, 0.8638, 0.1766, 0.9193, 0.1756, 0.9207, 0.1905, 0.8662, 0.2048, 0.8662, 0.2048, 0.9207, 0.1905, 0.925, 0.2044, 0.8734, 0.2317, 0.8734, 0.2317, 0.925, 0.2044, 0.9326, 0.2162, 0.8869, 0.2556, 0.9037, 0.8906, 0.8655, 0.9378, 0.8523, 0.9305, 0.8775, 0.8785, 0.8775, 0.8785, 0.8523, 0.9305, 0.8377, 0.9263, 0.8495, 0.8715, 0.8495, 0.8715, 0.8377, 0.9263, 0.8227, 0.925, 0.821, 0.8694, 0.821, 0.8694, 0.8227, 0.925, 0.8078, 0.9266, 0.7929, 0.8722, 0.7929, 0.8722, 0.8078, 0.9266, 0.7939, 0.9311, 0.7661, 0.8797, 0.7661, 0.8797, 0.7939, 0.9311, 0.7822, 0.9387, 0.7424, 0.8935, 0.2623, 0.5742, 0.224, 0.6216, 0.2107, 0.6143, 0.2361, 0.5622, 0.2361, 0.5622, 0.2107, 0.6143, 0.1961, 0.6101, 0.2081, 0.5553, 0.2081, 0.5553, 0.1961, 0.6101, 0.181, 0.6088, 0.1796, 0.5532, 0.1826, 0.6649, 0.1662, 0.6103, 0.181, 0.6088, 0.1826, 0.6649, 0.1523, 0.6148, 0.1662, 0.6103, 0.1826, 0.6649, 0.1406, 0.6225, 0.1523, 0.6148, 0.02717, 0.8241, 0.07782, 0.8521, 0.0705, 0.8654, 0.02717, 0.8241, 0.08205, 0.8376, 0.07782, 0.8521, 0.02717, 0.8241, 0.08334, 0.8225, 0.08205, 0.8376, 0.02717, 0.8241, 0.08175, 0.8077, 0.08334, 0.8225, 0.02717, 0.8241, 0.0773, 0.7937, 0.08175, 0.8077, 0.02717, 0.8241, 0.06965, 0.782, 0.0773, 0.7937, 0.9755, 0.1745, 0.9251, 0.146, 0.9326, 0.1329, 0.9755, 0.1745, 0.9208, 0.1605, 0.9251, 0.146, 0.9755, 0.1745, 0.9193, 0.1756, 0.9208, 0.1605, 0.9755, 0.1745, 0.9207, 0.1905, 0.9193, 0.1756, 0.9755, 0.1745, 0.925, 0.2044, 0.9207, 0.1905, 0.9755, 0.1745, 0.9326, 0.2162, 0.925, 0.2044, 0.8243, 0.9812, 0.8523, 0.9305, 0.8655, 0.9378, 0.8243, 0.9812, 0.8377, 0.9263, 0.8523, 0.9305, 0.8243, 0.9812, 0.8227, 0.925, 0.8377, 0.9263, 0.8243, 0.9812, 0.8078, 0.9266, 0.8227, 0.925, 0.8243, 0.9812, 0.7939, 0.9311, 0.8078, 0.9266, 0.8243, 0.9812, 0.7822, 0.9387, 0.7939, 0.9311, 0.1826, 0.6649, 0.2107, 0.6143, 0.224, 0.6216, 0.1826, 0.6649, 0.1961, 0.6101, 0.2107, 0.6143, 0.1826, 0.6649, 0.181, 0.6088, 0.1961, 0.6101])
me_ball.materials.append(mat_ball)
me_ball.use_remesh_preserve_volume = False
me_ball.use_remesh_preserve_attributes = False
me_ball.use_mirror_vertex_groups = False
me_ball.update()
me_ball.normals_split_custom_set([tuple(v) for v in zip(*[iter([-1.395e-05, -7.65e-06, 1.0, -7.32e-07, 0.2689, 0.9632, -0.0696, 0.2597, 0.9632, 1.054e-05, -1.81e-06, 1.0, -0.0696, 0.2597, 0.9632, -0.1344, 0.2329, 0.9632, -8.233e-06, -1.372e-05, 1.0, -0.1344, 0.2329, 0.9632, -0.1901, 0.1901, 0.9632, -4.57e-06, -1.554e-05, 1.0, -0.1901, 0.1901, 0.9632, -0.2329, 0.1344, 0.9632, -4.871e-07, -1.612e-05, 1.0, -0.2329, 0.1344, 0.9632, -0.2597, 0.06959, 0.9632, 3.654e-06, -1.569e-05, 1.0, -0.2597, 0.06959, 0.9632, -0.2689, -3.865e-06, 0.9632, 7.608e-06, -1.417e-05, 1.0, -0.2689, -8.903e-07, 0.9632, -0.2597, -0.0696, 0.9632, 1.105e-05, -1.176e-05, 1.0, -0.2597, -0.0696, 0.9632, -0.2329, -0.1344, 0.9632, -8.633e-07, 1.074e-05, 1.0, -0.2329, -0.1344, 0.9632, -0.1901, -0.1901, 0.9632, 1.423e-05, -4.712e-06, 1.0, -0.1901, -0.1901, 0.9632, -0.1344, -0.2329, 0.9632, -4.807e-06, 8.83e-06, 1.0, -0.1344, -0.2329, 0.9632, -0.06959, -0.2597, 0.9632, -7.913e-06, 6.887e-06, 1.0, -0.06959, -0.2597, 0.9632, 4.193e-06, -0.2689, 0.9632, 1.421e-05, 7.628e-06, 1.0, 8.419e-07, -0.2689, 0.9632, 0.0696, -0.2597, 0.9632, 1.061e-05, 1.109e-05, 1.0, 0.06959, -0.2597, 0.9632, 0.1344, -0.2329, 0.9632, 8.289e-06, 1.373e-05, 1.0, 0.1344, -0.2329, 0.9632, 0.1901, -0.1901, 0.9632, -1.02e-05, -3.722e-06, 1.0, 0.1901, -0.1901, 0.9632, 0.2329, -0.1344, 0.9632, -7.896e-06, -6.252e-06, 1.0, 0.2329, -0.1344, 0.9632, 0.2597, -0.06959, 0.9632, -3.649e-06, 1.569e-05, 1.0, 0.2597, -0.06959, 0.9632, 0.2689, 3.686e-06, 0.9632, -7.619e-06, 1.415e-05, 1.0, 0.2689, 6.873e-07, 0.9632, 0.2597, 0.0696, 0.9632, -1.109e-05, 1.174e-05, 1.0, 0.2597, 0.0696, 0.9632, 0.2329, 0.1344, 0.9632, 8.093e-07, -1.072e-05, 1.0, 0.2329, 0.1344, 0.9632, 0.1901, 0.1901, 0.9632, 3.37e-06, -1.013e-05, 1.0, 0.1901, 0.1901, 0.9632, 0.1344, 0.2329, 0.9632, 6.062e-06, -8.801e-06, 1.0, 0.1344, 0.2329, 0.9632, 0.06959, 0.2597, 0.9632, 7.728e-06, -6.869e-06, 1.0, 0.06959, 0.2597, 0.9632, -4.429e-06, 0.2689, 0.9632, -5.059e-06, 0.2689, 0.9632, -2.397e-06, 0.5081, 0.8613, -0.1315, 0.4908, 0.8613, -0.0696, 0.2597, 0.9632, -0.0696, 0.2597, 0.9632, -0.1315, 0.4908, 0.8613, -0.254, 0.44, 0.8613, -0.1345, 0.2329, 0.9632, -0.1345, 0.2329, 0.9632, -0.254, 0.44, 0.8613, -0.3593, 0.3593, 0.8613, -0.1901, 0.1901, 0.9632, -0.1901, 0.1901, 0.9632, -0.3593, 0.3593, 0.8613, -0.44, 0.254, 0.8613, -0.2329, 0.1345, 0.9632, -0.2329, 0.1344, 0.9632, -0.44, 0.254, 0.8613, -0.4908, 0.1315, 0.8613, -0.2597, 0.0696, 0.9632, -0.2597, 0.06959, 0.9632, -0.4908, 0.1315, 0.8613, -0.5081, -3.215e-06, 0.8613, -0.2689, 1.462e-07, 0.9632, -0.2689, -4.452e-06, 0.9632, -0.5081, -1.768e-06, 0.8613, -0.4908, -0.1315, 0.8613, -0.2597, -0.0696, 0.9632, -0.2597, -0.0696, 0.9632, -0.4908, -0.1315, 0.8613, -0.44, -0.254, 0.8613, -0.2329, -0.1345, 0.9632, -0.2329, -0.1345, 0.9632, -0.44, -0.254, 0.8613, -0.3593, -0.3593, 0.8613, -0.1901, -0.1901, 0.9632, -0.1901, -0.1901, 0.9632, -0.3593, -0.3593, 0.8613, -0.254, -0.44, 0.8613, -0.1345, -0.2329, 0.9632, -0.1344, -0.2329, 0.9632, -0.254, -0.44, 0.8613, -0.1315, -0.4908, 0.8613, -0.0696, -0.2597, 0.9632, -0.06959, -0.2597, 0.9632, -0.1315, -0.4908, 0.8613, 3.338e-06, -0.5081, 0.8613, 2.794e-08, -0.2689, 0.9632, 4.616e-06, -0.2689, 0.9632, 1.842e-06, -0.5081, 0.8613, 0.1315, -0.4908, 0.8613, 0.0696, -0.2597, 0.9632, 0.0696, -0.2597, 0.9632, 0.1315, -0.4908, 0.8613, 0.254, -0.44, 0.8613, 0.1345, -0.2329, 0.9632, 0.1345, -0.2329, 0.9632, 0.254, -0.44, 0.8613, 0.3593, -0.3593, 0.8613, 0.1901, -0.1901, 0.9632, 0.1901, -0.1901, 0.9632, 0.3593, -0.3593, 0.8613, 0.44, -0.254, 0.8613, 0.2329, -0.1345, 0.9632, 0.2329, -0.1344, 0.9632, 0.44, -0.254, 0.8613, 0.4908, -0.1315, 0.8613, 0.2597, -0.0696, 0.9632, 0.2597, -0.06959, 0.9632, 0.4908, -0.1315, 0.8613, 0.5081, 2.924e-06, 0.8613, 0.2689, -2.943e-07, 0.9632, 0.2689, 4.303e-06, 0.9632, 0.5081, 1.403e-06, 0.8613, 0.4908, 0.1315, 0.8613, 0.2597, 0.0696, 0.9632, 0.2597, 0.0696, 0.9632, 0.4908, 0.1315, 0.8613, 0.44, 0.254, 0.8613, 0.2329, 0.1345, 0.9632, 0.2329, 0.1345, 0.9632, 0.44, 0.254, 0.8613, 0.3593, 0.3593, 0.8613, 0.1901, 0.1901, 0.9632, 0.1901, 0.1901, 0.9632, 0.3593, 0.3593, 0.8613, 0.254, 0.44, 0.8613, 0.1345, 0.2329, 0.9632, 0.1345, 0.2329, 0.9632, 0.254, 0.44, 0.8613, 0.1315, 0.4908, 0.8613, 0.0696, 0.2597, 0.9632, 0.06959, 0.2597, 0.9632, 0.1315, 0.4908, 0.8613, -3.58e-06, 0.5081, 0.8613, -2.272e-07, 0.2689, 0.9632, -9.716e-06, 0.5081, 0.8613, -6.991e-06, 0.7124, 0.7017, -0.1844, 0.6882, 0.7017, -0.1315, 0.4908, 0.8613, -0.1315, 0.4907, 0.8613, -0.1844, 0.6882, 0.7017, -0.3562, 0.617, 0.7017, -0.254, 0.44, 0.8613, -0.254, 0.44, 0.8613, -0.3562, 0.617, 0.7017, -0.5038, 0.5038, 0.7017, -0.3593, 0.3593, 0.8613, -0.3593, 0.3592, 0.8613, -0.5038, 0.5038, 0.7017, -0.617, 0.3562, 0.7017, -0.44, 0.254, 0.8613, -0.44, 0.254, 0.8613, -0.617, 0.3562, 0.7017, -0.6882, 0.1844, 0.7017, -0.4908, 0.1315, 0.8613, -0.4908, 0.1315, 0.8613, -0.6882, 0.1844, 0.7017, -0.7124, 1.393e-06, 0.7017, -0.5081, 4.711e-06, 0.8613, -0.5081, -9.805e-06, 0.8613, -0.7124, -7.028e-06, 0.7017, -0.6882, -0.1844, 0.7017, -0.4908, -0.1315, 0.8613, -0.4907, -0.1315, 0.8613, -0.6882, -0.1844, 0.7017, -0.617, -0.3562, 0.7017, -0.44, -0.254, 0.8613, -0.44, -0.254, 0.8613, -0.617, -0.3562, 0.7017, -0.5038, -0.5038, 0.7017, -0.3593, -0.3593, 0.8613, -0.3592, -0.3593, 0.8613, -0.5038, -0.5038, 0.7017, -0.3562, -0.617, 0.7017, -0.254, -0.44, 0.8613, -0.254, -0.44, 0.8613, -0.3562, -0.617, 0.7017, -0.1844, -0.6882, 0.7017, -0.1315, -0.4908, 0.8613, -0.1315, -0.4908, 0.8613, -0.1844, -0.6882, 0.7017, -1.639e-06, -0.7124, 0.7017, -4.891e-06, -0.5081, 0.8613, 9.492e-06, -0.5081, 0.8613, 6.654e-06, -0.7124, 0.7017, 0.1844, -0.6882, 0.7017, 0.1315, -0.4908, 0.8613, 0.1315, -0.4907, 0.8613, 0.1844, -0.6882, 0.7017, 0.3562, -0.617, 0.7017, 0.254, -0.44, 0.8613, 0.254, -0.44, 0.8613, 0.3562, -0.617, 0.7017, 0.5038, -0.5038, 0.7017, 0.3593, -0.3593, 0.8613, 0.3593, -0.3592, 0.8613, 0.5038, -0.5038, 0.7017, 0.617, -0.3562, 0.7017, 0.44, -0.254, 0.8613, 0.44, -0.254, 0.8613, 0.617, -0.3562, 0.7017, 0.6882, -0.1844, 0.7017, 0.4908, -0.1315, 0.8613, 0.4908, -0.1315, 0.8613, 0.6882, -0.1844, 0.7017, 0.7124, -1.773e-06, 0.7017, 0.5081, -4.991e-06, 0.8613, 0.5081, 9.209e-06, 0.8613, 0.7124, 6.304e-06, 0.7017, 0.6882, 0.1844, 0.7017, 0.4908, 0.1315, 0.8613, 0.4907, 0.1315, 0.8613, 0.6882, 0.1844, 0.7017, 0.617, 0.3562, 0.7017, 0.44, 0.254, 0.8613, 0.44, 0.254, 0.8613, 0.617, 0.3562, 0.7017, 0.5038, 0.5038, 0.7017, 0.3593, 0.3593, 0.8613, 0.3592, 0.3593, 0.8613, 0.5038, 0.5038, 0.7017, 0.3562, 0.617, 0.7017, 0.254, 0.44, 0.8613, 0.254, 0.44, 0.8613, 0.3562, 0.617, 0.7017, 0.1844, 0.6882, 0.7017, 0.1315, 0.4908, 0.8613, 0.1315, 0.4908, 0.8613, 0.1844, 0.6882, 0.7017, 1.557e-06, 0.7124, 0.7017, 4.884e-06, 0.5081, 0.8613, -1.612e-05, 0.7125, 0.7017, -8.909e-06, 0.8687, 0.4954, -0.2248, 0.8391, 0.4954, -0.1844, 0.6882, 0.7017, -0.1844, 0.6882, 0.7017, -0.2248, 0.8391, 0.4954, -0.4343, 0.7523, 0.4954, -0.3562, 0.617, 0.7017, -0.3562, 0.617, 0.7017, -0.4343, 0.7523, 0.4954, -0.6142, 0.6143, 0.4954, -0.5038, 0.5038, 0.7017, -0.5038, 0.5038, 0.7017, -0.6143, 0.6142, 0.4954, -0.7523, 0.4343, 0.4954, -0.617, 0.3562, 0.7017, -0.617, 0.3562, 0.7017, -0.7523, 0.4343, 0.4954, -0.8391, 0.2248, 0.4954, -0.6882, 0.1844, 0.7017, -0.6882, 0.1844, 0.7017, -0.8391, 0.2248, 0.4954, -0.8687, 2.958e-06, 0.4954, -0.7125, 1.067e-05, 0.7017, -0.7125, -1.62e-05, 0.7017, -0.8687, -8.972e-06, 0.4954, -0.8391, -0.2248, 0.4954, -0.6882, -0.1844, 0.7017, -0.6882, -0.1844, 0.7017, -0.8391, -0.2248, 0.4954, -0.7523, -0.4343, 0.4954, -0.617, -0.3562, 0.7017, -0.617, -0.3562, 0.7017, -0.7523, -0.4343, 0.4954, -0.6143, -0.6142, 0.4954, -0.5038, -0.5038, 0.7017, -0.5038, -0.5038, 0.7017, -0.6142, -0.6143, 0.4954, -0.4343, -0.7523, 0.4954, -0.3562, -0.617, 0.7017, -0.3562, -0.617, 0.7017, -0.4343, -0.7523, 0.4954, -0.2248, -0.8391, 0.4954, -0.1844, -0.6882, 0.7017, -0.1844, -0.6882, 0.7017, -0.2248, -0.8391, 0.4954, -3.316e-06, -0.8687, 0.4954, -1.102e-05, -0.7125, 0.7017, 1.587e-05, -0.7125, 0.7017, 8.57e-06, -0.8687, 0.4954, 0.2248, -0.8391, 0.4954, 0.1844, -0.6882, 0.7017, 0.1844, -0.6882, 0.7017, 0.2248, -0.8391, 0.4954, 0.4343, -0.7523, 0.4954, 0.3562, -0.617, 0.7017, 0.3562, -0.617, 0.7017, 0.4343, -0.7523, 0.4954, 0.6142, -0.6143, 0.4954, 0.5038, -0.5038, 0.7017, 0.5038, -0.5038, 0.7017, 0.6143, -0.6142, 0.4954, 0.7523, -0.4343, 0.4954, 0.617, -0.3562, 0.7017, 0.617, -0.3562, 0.7017, 0.7523, -0.4343, 0.4954, 0.8391, -0.2248, 0.4954, 0.6882, -0.1844, 0.7017, 0.6882, -0.1844, 0.7017, 0.8391, -0.2248, 0.4954, 0.8687, -3.494e-06, 0.4954, 0.7125, -1.115e-05, 0.7017, 0.7125, 1.553e-05, 0.7017, 0.8687, 8.187e-06, 0.4954, 0.8391, 0.2248, 0.4954, 0.6882, 0.1844, 0.7017, 0.6882, 0.1844, 0.7017, 0.8391, 0.2248, 0.4954, 0.7523, 0.4343, 0.4954, 0.617, 0.3562, 0.7017, 0.617, 0.3562, 0.7017, 0.7523, 0.4343, 0.4954, 0.6143, 0.6142, 0.4954, 0.5038, 0.5038, 0.7017, 0.5038, 0.5038, 0.7017, 0.6142, 0.6143, 0.4954, 0.4343, 0.7523, 0.4954, 0.3562, 0.617, 0.7017, 0.3562, 0.617, 0.7017, 0.4343, 0.7523, 0.4954, 0.2248, 0.8391, 0.4954, 0.1844, 0.6882, 0.7017, 0.1844, 0.6882, 0.7017, 0.2248, 0.8391, 0.4954, 3.241e-06, 0.8687, 0.4954, 1.098e-05, 0.7125, 0.7017, -1.315e-05, 0.8687, 0.4954, -1.276e-05, 0.9666, 0.2562, -0.2502, 0.9337, 0.2562, -0.2248, 0.8391, 0.4954, -0.2248, 0.8391, 0.4954, -0.2502, 0.9337, 0.2562, -0.4833, 0.8371, 0.2562, -0.4343, 0.7523, 0.4954, -0.4344, 0.7523, 0.4954, -0.4833, 0.8371, 0.2562, -0.6835, 0.6835, 0.2562, -0.6143, 0.6143, 0.4954, -0.6143, 0.6142, 0.4954, -0.6835, 0.6835, 0.2562, -0.8371, 0.4833, 0.2562, -0.7523, 0.4344, 0.4954, -0.7523, 0.4343, 0.4954, -0.8371, 0.4833, 0.2562, -0.9337, 0.2502, 0.2562, -0.8391, 0.2248, 0.4954, -0.8391, 0.2248, 0.4954, -0.9337, 0.2502, 0.2562, -0.9666, 7.629e-06, 0.2562, -0.8687, 8.31e-06, 0.4954, -0.8687, -1.326e-05, 0.4954, -0.9666, -1.286e-05, 0.2562, -0.9337, -0.2502, 0.2562, -0.8391, -0.2248, 0.4954, -0.8391, -0.2248, 0.4954, -0.9337, -0.2502, 0.2562, -0.8371, -0.4833, 0.2562, -0.7523, -0.4343, 0.4954, -0.7523, -0.4344, 0.4954, -0.8371, -0.4833, 0.2562, -0.6835, -0.6835, 0.2562, -0.6143, -0.6143, 0.4954, -0.6142, -0.6143, 0.4954, -0.6835, -0.6835, 0.2562, -0.4833, -0.8371, 0.2562, -0.4344, -0.7523, 0.4954, -0.4343, -0.7523, 0.4954, -0.4833, -0.8371, 0.2562, -0.2502, -0.9337, 0.2562, -0.2248, -0.8391, 0.4954, -0.2248, -0.8391, 0.4954, -0.2502, -0.9337, 0.2562, -8.054e-06, -0.9666, 0.2562, -8.674e-06, -0.8687, 0.4954, 1.289e-05, -0.8687, 0.4954, 1.243e-05, -0.9666, 0.2562, 0.2502, -0.9337, 0.2562, 0.2248, -0.8391, 0.4954, 0.2248, -0.8391, 0.4954, 0.2502, -0.9337, 0.2562, 0.4833, -0.8371, 0.2562, 0.4343, -0.7523, 0.4954, 0.4344, -0.7523, 0.4954, 0.4833, -0.8371, 0.2562, 0.6835, -0.6835, 0.2562, 0.6143, -0.6143, 0.4954, 0.6143, -0.6142, 0.4954, 0.6835, -0.6835, 0.2562, 0.8371, -0.4833, 0.2562, 0.7523, -0.4344, 0.4954, 0.7523, -0.4343, 0.4954, 0.8371, -0.4833, 0.2562, 0.9337, -0.2502, 0.2562, 0.8391, -0.2248, 0.4954, 0.8391, -0.2248, 0.4954, 0.9337, -0.2502, 0.2562, 0.9666, -8.486e-06, 0.2562, 0.8687, -9.124e-06, 0.4954, 0.8687, 1.266e-05, 0.4954, 0.9666, 1.22e-05, 0.2562, 0.9337, 0.2502, 0.2562, 0.8391, 0.2248, 0.4954, 0.8391, 0.2248, 0.4954, 0.9337, 0.2502, 0.2562, 0.8371, 0.4833, 0.2562, 0.7523, 0.4343, 0.4954, 0.7523, 0.4344, 0.4954, 0.8371, 0.4833, 0.2562, 0.6835, 0.6835, 0.2562, 0.6143, 0.6143, 0.4954, 0.6142, 0.6143, 0.4954, 0.6835, 0.6835, 0.2562, 0.4833, 0.8371, 0.2562, 0.4344, 0.7523, 0.4954, 0.4343, 0.7523, 0.4954, 0.4833, 0.8371, 0.2562, 0.2502, 0.9337, 0.2562, 0.2248, 0.8391, 0.4954, 0.2248, 0.8391, 0.4954, 0.2502, 0.9337, 0.2562, 8.158e-06, 0.9666, 0.2562, 8.8e-06, 0.8687, 0.4954, -1.04e-05, 0.9666, 0.2561, 1.251e-05, 1.0, 3.487e-06, -0.2588, 0.9659, 5.97e-06, -0.2502, 0.9337, 0.2561, -0.2502, 0.9337, 0.2561, -0.2588, 0.9659, 3.74e-06, -0.5, 0.866, 6.18e-06, -0.4833, 0.8371, 0.2561, -0.4833, 0.8371, 0.2561, -0.5, 0.866, -1.462e-05, -0.7071, 0.7071, -1.218e-05, -0.6835, 0.6835, 0.2561, -0.6835, 0.6835, 0.2561, -0.7071, 0.7071, -1.457e-05, -0.866, 0.5, -1.214e-05, -0.8371, 0.4833, 0.2561, -0.8371, 0.4833, 0.2561, -0.866, 0.5, -1.507e-05, -0.9659, 0.2588, 6.154e-06, -0.9337, 0.2502, 0.2561, -0.9337, 0.2502, 0.2561, -0.9659, 0.2588, 3.874e-06, -1.0, 3.383e-06, -1.252e-05, -0.9666, 7.54e-06, 0.2561, -0.9666, -9.954e-06, 0.2561, -1.0, -5.838e-06, -1.466e-05, -0.9659, -0.2588, 6.462e-06, -0.9337, -0.2502, 0.2561, -0.9337, -0.2502, 0.2561, -0.9659, -0.2588, -1.472e-05, -0.866, -0.5, -1.231e-05, -0.8371, -0.4833, 0.2561, -0.8371, -0.4833, 0.2561, -0.866, -0.5, -1.477e-05, -0.7071, -0.7071, 6.376e-06, -0.6835, -0.6835, 0.2561, -0.6835, -0.6835, 0.2561, -0.7071, -0.7071, -1.48e-05, -0.5, -0.866, -1.234e-05, -0.4833, -0.8371, 0.2561, -0.4833, -0.8371, 0.2561, -0.5, -0.866, -1.507e-05, -0.2588, -0.9659, 6.039e-06, -0.2502, -0.9337, 0.2561, -0.2502, -0.9337, 0.2561, -0.2588, -0.9659, 3.651e-06, 1.478e-05, -1.0, 6.044e-06, -8.045e-06, -0.9666, 0.2561, 9.775e-06, -0.9666, 0.2561, 5.606e-06, -1.0, -1.474e-05, 0.2588, -0.9659, -1.231e-05, 0.2502, -0.9337, 0.2561, 0.2502, -0.9337, 0.2561, 0.2588, -0.9659, -1.472e-05, 0.5, -0.866, -1.233e-05, 0.4833, -0.8371, 0.2561, 0.4833, -0.8371, 0.2561, 0.5, -0.866, 3.725e-06, 0.7071, -0.7071, 6.127e-06, 0.6835, -0.6835, 0.2561, 0.6835, -0.6835, 0.2561, 0.7071, -0.7071, 3.636e-06, 0.866, -0.5, 6.088e-06, 0.8371, -0.4833, 0.2561, 0.8371, -0.4833, 0.2561, 0.866, -0.5, 3.77e-06, 0.9659, -0.2588, 6.11e-06, 0.9337, -0.2502, 0.2561, 0.9337, -0.2502, 0.2561, 0.9659, -0.2588, -1.474e-05, 1.0, 1.41e-05, 6.392e-06, 0.9666, -8.689e-06, 0.2561, 0.9666, 9.209e-06, 0.2561, 1.0, 5.033e-06, -1.466e-05, 0.9659, 0.2588, 6.463e-06, 0.9337, 0.2502, 0.2561, 0.9337, 0.2502, 0.2561, 0.9659, 0.2588, 3.8e-06, 0.866, 0.5, -1.249e-05, 0.8371, 0.4833, 0.2561, 0.8371, 0.4833, 0.2561, 0.866, 0.5, -1.484e-05, 0.7071, 0.7071, 6.286e-06, 0.6835, 0.6835, 0.2561, 0.6835, 0.6835, 0.2561, 0.7071, 0.7071, -1.456e-05, 0.5, 0.866, -1.21e-05, 0.4833, 0.8371, 0.2561, 0.4833, 0.8371, 0.2561, 0.5, 0.866, -1.463e-05, 0.2588, 0.9659, 6.441e-06, 0.2502, 0.9337, 0.2561, 0.2502, 0.9337, 0.2561, 0.2588, 0.9659, 3.979e-06, -1.468e-05, 1.0, 6.41e-06, 8.109e-06, 0.9666, 0.2561, 1.498e-05, 1.0, -5.922e-06, -7.843e-06, 0.9666, -0.2561, -0.2502, 0.9337, -0.2561, -0.2588, 0.9659, 1.514e-05, -0.2588, 0.9659, -5.906e-06, -0.2502, 0.9337, -0.2561, -0.4833, 0.8371, -0.2561, -0.5, 0.866, 1.523e-05, -0.5, 0.866, 1.26e-05, -0.4833, 0.8371, -0.2561, -0.6835, 0.6835, -0.2561, -0.7071, 0.7071, 1.502e-05, -0.7071, 0.7071, 1.27e-05, -0.6835, 0.6835, -0.2561, -0.8371, 0.4833, -0.2561, -0.866, 0.5, -3.606e-06, -0.866, 0.5, -5.686e-06, -0.8371, 0.4833, -0.2561, -0.9337, 0.2502, -0.2561, -0.9659, 0.2588, -3.248e-06, -0.9659, 0.2588, -5.859e-06, -0.9337, 0.2502, -0.2561, -0.9666, 1.037e-05, -0.2561, -1.0, 6.206e-06, 1.532e-05, -1.0, 1.487e-05, -6.015e-06, -0.9666, -7.916e-06, -0.2561, -0.9337, -0.2502, -0.2561, -0.9659, -0.2588, 1.511e-05, -0.9659, -0.2588, 1.275e-05, -0.9337, -0.2502, -0.2561, -0.8371, -0.4833, -0.2561, -0.866, -0.5, -3.561e-06, -0.866, -0.5, -6.12e-06, -0.8371, -0.4833, -0.2561, -0.6835, -0.6835, -0.2561, -0.7071, -0.7071, 1.507e-05, -0.7071, -0.7071, -5.984e-06, -0.6835, -0.6835, -0.2561, -0.4833, -0.8371, -0.2561, -0.5, -0.866, 1.515e-05, -0.5, -0.866, -5.7e-06, -0.4833, -0.8371, -0.2561, -0.2502, -0.9337, -0.2561, -0.2588, -0.9659, -3.234e-06, -0.2588, -0.9659, -5.685e-06, -0.2502, -0.9337, -0.2561, -1.062e-05, -0.9666, -0.2561, 1.226e-05, -1.0, -3.248e-06, 3.159e-06, -1.0, 1.273e-05, 7.283e-06, -0.9666, -0.2561, 0.2502, -0.9337, -0.2561, 0.2588, -0.9659, 1.515e-05, 0.2588, -0.9659, 1.257e-05, 0.2502, -0.9337, -0.2561, 0.4833, -0.8371, -0.2561, 0.5, -0.866, 1.499e-05, 0.5, -0.866, 1.277e-05, 0.4833, -0.8371, -0.2561, 0.6835, -0.6835, -0.2561, 0.7071, -0.7071, 1.518e-05, 0.7071, -0.7071, 1.301e-05, 0.6835, -0.6835, -0.2561, 0.8371, -0.4833, -0.2561, 0.866, -0.5, -3.308e-06, 0.866, -0.5, -5.672e-06, 0.8371, -0.4833, -0.2561, 0.9337, -0.2502, -0.2561, 0.9659, -0.2588, -3.219e-06, 0.9659, -0.2588, -5.998e-06, 0.9337, -0.2502, -0.2561, 0.9666, -1.074e-05, -0.2561, 1.0, -6.588e-06, 1.518e-05, 1.0, 3.025e-06, 1.258e-05, 0.9666, 7.121e-06, -0.2561, 0.9337, 0.2502, -0.2561, 0.9659, 0.2588, 1.499e-05, 0.9659, 0.2588, -6.012e-06, 0.9337, 0.2502, -0.2561, 0.8371, 0.4833, -0.2561, 0.866, 0.5, 1.512e-05, 0.866, 0.5, 1.27e-05, 0.8371, 0.4833, -0.2561, 0.6835, 0.6835, -0.2561, 0.7071, 0.7071, -3.546e-06, 0.7071, 0.7071, 1.264e-05, 0.6835, 0.6835, -0.2561, 0.4833, 0.8371, -0.2561, 0.5, 0.866, 1.507e-05, 0.5, 0.866, 1.263e-05, 0.4833, 0.8371, -0.2561, 0.2502, 0.9337, -0.2561, 0.2588, 0.9659, -3.591e-06, 0.2588, 0.9659, -5.607e-06, 0.2502, 0.9337, -0.2561, 1.056e-05, 0.9666, -0.2561, -1.228e-05, 1.0, -3.219e-06, -7.771e-06, 0.9666, -0.2562, -8.445e-06, 0.8687, -0.4954, -0.2248, 0.8391, -0.4954, -0.2502, 0.9337, -0.2562, -0.2502, 0.9337, -0.2562, -0.2248, 0.8391, -0.4954, -0.4343, 0.7523, -0.4954, -0.4833, 0.8371, -0.2562, -0.4833, 0.8371, -0.2562, -0.4344, 0.7523, -0.4954, -0.6142, 0.6143, -0.4954, -0.6835, 0.6835, -0.2562, -0.6835, 0.6835, -0.2562, -0.6143, 0.6143, -0.4954, -0.7523, 0.4344, -0.4954, -0.8371, 0.4833, -0.2562, -0.8371, 0.4833, -0.2562, -0.7523, 0.4343, -0.4954, -0.8391, 0.2248, -0.4954, -0.9337, 0.2502, -0.2562, -0.9337, 0.2502, -0.2562, -0.8391, 0.2248, -0.4954, -0.8687, 1.362e-05, -0.4954, -0.9666, 1.329e-05, -0.2562, -0.9666, -7.57e-06, -0.2562, -0.8687, -8.284e-06, -0.4954, -0.8391, -0.2248, -0.4954, -0.9337, -0.2502, -0.2562, -0.9337, -0.2502, -0.2562, -0.8391, -0.2248, -0.4954, -0.7523, -0.4343, -0.4954, -0.8371, -0.4833, -0.2562, -0.8371, -0.4833, -0.2562, -0.7523, -0.4344, -0.4954, -0.6143, -0.6142, -0.4954, -0.6835, -0.6835, -0.2562, -0.6835, -0.6835, -0.2562, -0.6143, -0.6143, -0.4954, -0.4344, -0.7523, -0.4954, -0.4833, -0.8371, -0.2562, -0.4833, -0.8371, -0.2562, -0.4343, -0.7523, -0.4954, -0.2248, -0.8391, -0.4954, -0.2502, -0.9337, -0.2562, -0.2502, -0.9337, -0.2562, -0.2248, -0.8391, -0.4954, -1.384e-05, -0.8687, -0.4954, -1.355e-05, -0.9666, -0.2562, 7.235e-06, -0.9666, -0.2562, 8.011e-06, -0.8687, -0.4954, 0.2248, -0.8391, -0.4954, 0.2502, -0.9337, -0.2562, 0.2502, -0.9337, -0.2562, 0.2248, -0.8391, -0.4954, 0.4343, -0.7523, -0.4954, 0.4833, -0.8371, -0.2562, 0.4833, -0.8371, -0.2562, 0.4344, -0.7523, -0.4954, 0.6142, -0.6143, -0.4954, 0.6835, -0.6835, -0.2562, 0.6835, -0.6835, -0.2562, 0.6143, -0.6143, -0.4954, 0.7523, -0.4344, -0.4954, 0.8371, -0.4833, -0.2562, 0.8371, -0.4833, -0.2562, 0.7523, -0.4343, -0.4954, 0.8391, -0.2248, -0.4954, 0.9337, -0.2502, -0.2562, 0.9337, -0.2502, -0.2562, 0.8391, -0.2248, -0.4954, 0.8687, -1.421e-05, -0.4954, 0.9666, -1.394e-05, -0.2562, 0.9666, 7.138e-06, -0.2562, 0.8687, 7.912e-06, -0.4954, 0.8391, 0.2248, -0.4954, 0.9337, 0.2502, -0.2562, 0.9337, 0.2502, -0.2562, 0.8391, 0.2248, -0.4954, 0.7523, 0.4343, -0.4954, 0.8371, 0.4833, -0.2562, 0.8371, 0.4833, -0.2562, 0.7523, 0.4344, -0.4954, 0.6143, 0.6142, -0.4954, 0.6835, 0.6835, -0.2562, 0.6835, 0.6835, -0.2562, 0.6143, 0.6143, -0.4954, 0.4344, 0.7523, -0.4954, 0.4833, 0.8371, -0.2562, 0.4833, 0.8371, -0.2562, 0.4343, 0.7523, -0.4954, 0.2248, 0.8391, -0.4954, 0.2502, 0.9337, -0.2562, 0.2502, 0.9337, -0.2562, 0.2248, 0.8391, -0.4954, 1.378e-05, 0.8687, -0.4954, 1.348e-05, 0.9666, -0.2562, -2.928e-06, 0.8687, -0.4954, -1.075e-05, 0.7125, -0.7017, -0.1844, 0.6882, -0.7017, -0.2248, 0.8391, -0.4954, -0.2248, 0.8391, -0.4954, -0.1844, 0.6882, -0.7017, -0.3562, 0.617, -0.7017, -0.4343, 0.7523, -0.4954, -0.4343, 0.7523, -0.4954, -0.3562, 0.617, -0.7017, -0.5038, 0.5038, -0.7017, -0.6142, 0.6143, -0.4954, -0.6143, 0.6142, -0.4954, -0.5038, 0.5038, -0.7017, -0.617, 0.3562, -0.7017, -0.7523, 0.4343, -0.4954, -0.7523, 0.4343, -0.4954, -0.617, 0.3562, -0.7017, -0.6882, 0.1844, -0.7017, -0.8391, 0.2248, -0.4954, -0.8391, 0.2248, -0.4954, -0.6882, 0.1844, -0.7017, -0.7125, 1.623e-05, -0.7017, -0.8687, 9.055e-06, -0.4954, -0.8687, -2.69e-06, -0.4954, -0.7125, -1.052e-05, -0.7017, -0.6882, -0.1844, -0.7017, -0.8391, -0.2248, -0.4954, -0.8391, -0.2248, -0.4954, -0.6882, -0.1844, -0.7017, -0.617, -0.3562, -0.7017, -0.7523, -0.4343, -0.4954, -0.7523, -0.4343, -0.4954, -0.617, -0.3562, -0.7017, -0.5038, -0.5038, -0.7017, -0.6143, -0.6142, -0.4954, -0.6142, -0.6143, -0.4954, -0.5038, -0.5038, -0.7017, -0.3562, -0.617, -0.7017, -0.4343, -0.7523, -0.4954, -0.4343, -0.7523, -0.4954, -0.3562, -0.617, -0.7017, -0.1844, -0.6882, -0.7017, -0.2248, -0.8391, -0.4954, -0.2248, -0.8391, -0.4954, -0.1844, -0.6882, -0.7017, -1.655e-05, -0.7125, -0.7017, -9.445e-06, -0.8687, -0.4954, 2.556e-06, -0.8687, -0.4954, 1.038e-05, -0.7125, -0.7017, 0.1844, -0.6882, -0.7017, 0.2248, -0.8391, -0.4954, 0.2248, -0.8391, -0.4954, 0.1844, -0.6882, -0.7017, 0.3562, -0.617, -0.7017, 0.4343, -0.7523, -0.4954, 0.4343, -0.7523, -0.4954, 0.3562, -0.617, -0.7017, 0.5038, -0.5038, -0.7017, 0.6142, -0.6143, -0.4954, 0.6143, -0.6142, -0.4954, 0.5038, -0.5038, -0.7017, 0.617, -0.3562, -0.7017, 0.7523, -0.4343, -0.4954, 0.7523, -0.4343, -0.4954, 0.617, -0.3562, -0.7017, 0.6882, -0.1844, -0.7017, 0.8391, -0.2248, -0.4954, 0.8391, -0.2248, -0.4954, 0.6882, -0.1844, -0.7017, 0.7125, -1.641e-05, -0.7017, 0.8687, -9.292e-06, -0.4954, 0.8687, 1.907e-06, -0.4954, 0.7125, 9.845e-06, -0.7017, 0.6882, 0.1844, -0.7017, 0.8391, 0.2248, -0.4954, 0.8391, 0.2248, -0.4954, 0.6882, 0.1844, -0.7017, 0.617, 0.3562, -0.7017, 0.7523, 0.4343, -0.4954, 0.7523, 0.4343, -0.4954, 0.617, 0.3562, -0.7017, 0.5038, 0.5038, -0.7017, 0.6143, 0.6142, -0.4954, 0.6142, 0.6143, -0.4954, 0.5038, 0.5038, -0.7017, 0.3562, 0.617, -0.7017, 0.4343, 0.7523, -0.4954, 0.4343, 0.7523, -0.4954, 0.3562, 0.617, -0.7017, 0.1844, 0.6882, -0.7017, 0.2248, 0.8391, -0.4954, 0.2248, 0.8391, -0.4954, 0.1844, 0.6882, -0.7017, 1.639e-05, 0.7125, -0.7017, 9.174e-06, 0.8687, -0.4954, -1.155e-06, 0.7124, -0.7017, -4.538e-06, 0.5081, -0.8613, -0.1315, 0.4908, -0.8613, -0.1844, 0.6882, -0.7017, -0.1844, 0.6882, -0.7017, -0.1315, 0.4908, -0.8613, -0.254, 0.44, -0.8613, -0.3562, 0.617, -0.7017, -0.3562, 0.617, -0.7017, -0.254, 0.44, -0.8613, -0.3592, 0.3593, -0.8613, -0.5038, 0.5038, -0.7017, -0.5038, 0.5038, -0.7017, -0.3593, 0.3593, -0.8613, -0.44, 0.254, -0.8613, -0.617, 0.3562, -0.7017, -0.617, 0.3562, -0.7017, -0.44, 0.254, -0.8613, -0.4907, 0.1315, -0.8613, -0.6882, 0.1844, -0.7017, -0.6882, 0.1844, -0.7017, -0.4908, 0.1315, -0.8613, -0.5081, 9.894e-06, -0.8613, -0.7124, 7.153e-06, -0.7017, -0.7124, -8.643e-07, -0.7017, -0.5081, -4.308e-06, -0.8613, -0.4908, -0.1315, -0.8613, -0.6882, -0.1844, -0.7017, -0.6882, -0.1844, -0.7017, -0.4908, -0.1315, -0.8613, -0.44, -0.254, -0.8613, -0.617, -0.3562, -0.7017, -0.617, -0.3562, -0.7017, -0.44, -0.254, -0.8613, -0.3593, -0.3592, -0.8613, -0.5038, -0.5038, -0.7017, -0.5038, -0.5038, -0.7017, -0.3593, -0.3593, -0.8613, -0.254, -0.44, -0.8613, -0.3562, -0.617, -0.7017, -0.3562, -0.617, -0.7017, -0.254, -0.44, -0.8613, -0.1315, -0.4907, -0.8613, -0.1844, -0.6882, -0.7017, -0.1844, -0.6882, -0.7017, -0.1315, -0.4908, -0.8613, -1.005e-05, -0.5081, -0.8613, -7.365e-06, -0.7124, -0.7017, 1.483e-06, -0.7124, -0.7017, 4.938e-06, -0.5081, -0.8613, 0.1315, -0.4908, -0.8613, 0.1844, -0.6882, -0.7017, 0.1844, -0.6882, -0.7017, 0.1315, -0.4908, -0.8613, 0.254, -0.44, -0.8613, 0.3562, -0.617, -0.7017, 0.3562, -0.617, -0.7017, 0.254, -0.44, -0.8613, 0.3592, -0.3593, -0.8613, 0.5038, -0.5038, -0.7017, 0.5038, -0.5038, -0.7017, 0.3593, -0.3593, -0.8613, 0.44, -0.254, -0.8613, 0.617, -0.3562, -0.7017, 0.617, -0.3562, -0.7017, 0.44, -0.254, -0.8613, 0.4907, -0.1315, -0.8613, 0.6882, -0.1844, -0.7017, 0.6882, -0.1844, -0.7017, 0.4908, -0.1315, -0.8613, 0.5081, -1.032e-05, -0.8613, 0.7124, -7.722e-06, -0.7017, 0.7124, 6.184e-07, -0.7017, 0.5081, 4.193e-06, -0.8613, 0.4908, 0.1315, -0.8613, 0.6882, 0.1844, -0.7017, 0.6882, 0.1844, -0.7017, 0.4908, 0.1315, -0.8613, 0.44, 0.254, -0.8613, 0.617, 0.3562, -0.7017, 0.617, 0.3562, -0.7017, 0.44, 0.254, -0.8613, 0.3593, 0.3592, -0.8613, 0.5038, 0.5038, -0.7017, 0.5038, 0.5038, -0.7017, 0.3593, 0.3593, -0.8613, 0.254, 0.44, -0.8613, 0.3562, 0.617, -0.7017, 0.3562, 0.617, -0.7017, 0.254, 0.44, -0.8613, 0.1315, 0.4907, -0.8613, 0.1844, 0.6882, -0.7017, 0.1844, 0.6882, -0.7017, 0.1315, 0.4908, -0.8613, 1.007e-05, 0.5081, -0.8613, 7.306e-06, 0.7124, -0.7017, 2.943e-06, 0.5081, -0.8613, -4.871e-07, 0.2689, -0.9632, -0.06959, 0.2597, -0.9632, -0.1315, 0.4908, -0.8613, -0.1315, 0.4908, -0.8613, -0.0696, 0.2597, -0.9632, -0.1344, 0.2329, -0.9632, -0.254, 0.44, -0.8613, -0.254, 0.44, -0.8613, -0.1345, 0.2329, -0.9632, -0.1901, 0.1901, -0.9632, -0.3593, 0.3593, -0.8613, -0.3593, 0.3593, -0.8613, -0.1901, 0.1901, -0.9632, -0.2329, 0.1345, -0.9632, -0.44, 0.254, -0.8613, -0.44, 0.254, -0.8613, -0.2329, 0.1345, -0.9632, -0.2597, 0.0696, -0.9632, -0.4908, 0.1315, -0.8613, -0.4908, 0.1315, -0.8613, -0.2597, 0.0696, -0.9632, -0.2689, 4.768e-06, -0.9632, -0.5081, 2.112e-06, -0.8613, -0.5081, 3.505e-06, -0.8613, -0.2689, 8.382e-09, -0.9632, -0.2597, -0.06959, -0.9632, -0.4908, -0.1315, -0.8613, -0.4908, -0.1315, -0.8613, -0.2597, -0.0696, -0.9632, -0.2329, -0.1344, -0.9632, -0.44, -0.254, -0.8613, -0.44, -0.254, -0.8613, -0.2329, -0.1345, -0.9632, -0.1902, -0.1901, -0.9632, -0.3593, -0.3593, -0.8613, -0.3593, -0.3593, -0.8613, -0.1901, -0.1901, -0.9632, -0.1345, -0.2329, -0.9632, -0.254, -0.44, -0.8613, -0.254, -0.44, -0.8613, -0.1345, -0.2329, -0.9632, -0.0696, -0.2597, -0.9632, -0.1315, -0.4908, -0.8613, -0.1315, -0.4908, -0.8613, -0.0696, -0.2597, -0.9632, -4.482e-06, -0.2689, -0.9632, -1.915e-06, -0.5081, -0.8613, -3.491e-06, -0.5081, -0.8613, 4.75e-08, -0.2689, -0.9632, 0.06959, -0.2597, -0.9632, 0.1315, -0.4908, -0.8613, 0.1315, -0.4908, -0.8613, 0.0696, -0.2597, -0.9632, 0.1344, -0.2329, -0.9632, 0.254, -0.44, -0.8613, 0.254, -0.44, -0.8613, 0.1345, -0.2329, -0.9632, 0.1901, -0.1901, -0.9632, 0.3593, -0.3593, -0.8613, 0.3593, -0.3593, -0.8613, 0.1901, -0.1901, -0.9632, 0.2329, -0.1345, -0.9632, 0.44, -0.254, -0.8613, 0.44, -0.254, -0.8613, 0.2329, -0.1345, -0.9632, 0.2597, -0.0696, -0.9632, 0.4908, -0.1315, -0.8613, 0.4908, -0.1315, -0.8613, 0.2597, -0.0696, -0.9632, 0.2689, -4.817e-06, -0.9632, 0.5081, -2.332e-06, -0.8613, 0.5081, -3.777e-06, -0.8613, 0.2689, -1.611e-07, -0.9632, 0.2597, 0.06959, -0.9632, 0.4908, 0.1315, -0.8613, 0.4908, 0.1315, -0.8613, 0.2597, 0.0696, -0.9632, 0.2329, 0.1344, -0.9632, 0.44, 0.254, -0.8613, 0.44, 0.254, -0.8613, 0.2329, 0.1345, -0.9632, 0.1902, 0.1901, -0.9632, 0.3593, 0.3593, -0.8613, 0.3593, 0.3593, -0.8613, 0.1901, 0.1901, -0.9632, 0.1345, 0.2329, -0.9632, 0.254, 0.44, -0.8613, 0.254, 0.44, -0.8613, 0.1345, 0.2329, -0.9632, 0.0696, 0.2597, -0.9632, 0.1315, 0.4908, -0.8613, 0.1315, 0.4908, -0.8613, 0.0696, 0.2597, -0.9632, 5.342e-06, 0.2689, -0.9632, 2.69e-06, 0.5081, -0.8613, -7.993e-06, -7.033e-06, -1.0, -0.06959, 0.2597, -0.9632, 4.275e-06, 0.2689, -0.9632, 1.464e-05, 3.688e-07, -1.0, -0.1344, 0.2329, -0.9632, -0.06959, 0.2597, -0.9632, -2.892e-06, -1.028e-05, -1.0, -0.1901, 0.1901, -0.9632, -0.1344, 0.2329, -0.9632, 1.411e-05, 8.421e-06, -1.0, -0.2329, 0.1344, -0.9632, -0.1901, 0.1901, -0.9632, 1.137e-05, 1.166e-05, -1.0, -0.2597, 0.0696, -0.9632, -0.2329, 0.1344, -0.9632, 7.141e-06, 1.418e-05, -1.0, -0.2689, 9.76e-07, -0.9632, -0.2597, 0.0696, -0.9632, 3.992e-06, 1.57e-05, -1.0, -0.2597, -0.06959, -0.9632, -0.2689, 3.945e-06, -0.9632, 8.302e-06, -6.203e-06, -1.0, -0.2329, -0.1344, -0.9632, -0.2597, -0.06959, -0.9632, -3.847e-06, 1.563e-05, -1.0, -0.1901, -0.1901, -0.9632, -0.2329, -0.1344, -0.9632, -7.997e-06, 1.383e-05, -1.0, -0.1344, -0.2329, -0.9632, -0.1901, -0.1901, -0.9632, 9.179e-06, 1.878e-06, -1.0, -0.0696, -0.2597, -0.9632, -0.1345, -0.2329, -0.9632, -1.38e-05, 7.807e-06, -1.0, -6.706e-07, -0.2689, -0.9632, -0.0696, -0.2597, -0.9632, 8.155e-06, 7.014e-06, -1.0, 0.06959, -0.2597, -0.9632, -4.176e-06, -0.2689, -0.9632, -1.589e-05, -3.697e-07, -1.0, 0.1344, -0.2329, -0.9632, 0.06959, -0.2597, -0.9632, 3.374e-06, 1.021e-05, -1.0, 0.1901, -0.1901, -0.9632, 0.1344, -0.2329, -0.9632, -1.25e-05, -8.43e-06, -1.0, 0.2329, -0.1344, -0.9632, 0.1901, -0.1901, -0.9632, -2.796e-06, 1.074e-05, -1.0, 0.2597, -0.0696, -0.9632, 0.2329, -0.1344, -0.9632, -7.145e-06, -1.42e-05, -1.0, 0.2689, -1.166e-06, -0.9632, 0.2597, -0.0696, -0.9632, -4.011e-06, -1.575e-05, -1.0, 0.2597, 0.06959, -0.9632, 0.2689, -4.239e-06, -0.9632, 1.499e-07, -1.617e-05, -1.0, 0.2329, 0.1344, -0.9632, 0.2597, 0.06959, -0.9632, -9.393e-06, 3.692e-06, -1.0, 0.1901, 0.1901, -0.9632, 0.2329, 0.1344, -0.9632, -1.017e-05, 9.025e-07, -1.0, 0.1344, 0.2329, -0.9632, 0.1901, 0.1901, -0.9632, 1.143e-05, -1.12e-05, -1.0, 0.0696, 0.2597, -0.9632, 0.1344, 0.2329, -0.9632, 1.36e-05, -7.801e-06, -1.0, 4.582e-07, 0.2689, -0.9632, 0.0696, 0.2597, -0.9632])] * 3)])

# ---- objects
ob_ball = bpy.data.objects.new('ball', me_ball)
ob_lamp = bpy.data.objects.new('Lamp', light_lamp)
ob_camera = bpy.data.objects.new('Camera', cam_camera)

# ---- transforms, parenting, visibility, modifiers, constraints
ob_ball.location = (0.0, 0.0, 0.0)
ob_ball.scale = (0.06452, 0.06452, 0.06452)
ob_ball.color = (0.8, 0.8, 0.8, 1.0)
ob_ball.lineart.crease_threshold = 0.0
ob_lamp.location = (10.11, -8.127, 5.904)
ob_lamp.rotation_euler = (0.6503, 0.05522, 1.866)
ob_lamp.lock_rotations_4d = False
ob_lamp.empty_display_type = 'ARROWS'
ob_lamp.color = (0.0, 0.0, 0.0, 0.0)
ob_lamp.lineart.crease_threshold = 0.0
ob_camera.location = (12.16, -11.53, 8.376)
ob_camera.rotation_euler = (1.109, 0.0, 0.8149)
ob_camera.lock_rotations_4d = False
ob_camera.empty_display_type = 'ARROWS'
ob_camera.color = (0.0, 0.0, 0.0, 0.0)
ob_camera.display_type = 'WIRE'
ob_camera.lineart.crease_threshold = 0.0

# ---- collection membership
col_collection_1.objects.link(ob_ball)
col_collection_1.objects.link(ob_lamp)
col_collection_1.objects.link(ob_camera)

# ---- scene / render settings (as saved in the file)
scene.camera = ob_camera
scene.frame_start = 1; scene.frame_end = 250; scene.frame_set(1)
scene.render.engine = 'BLENDER_EEVEE_NEXT'
scene.render.resolution_percentage = 50
scene.render.fps = 30
scene.render.dither_intensity = 0.0
scene.cycles.use_denoising = False
scene.cycles.samples = 128
scene.cycles.sampling_pattern = 'TABULATED_SOBOL'
scene.cycles.use_adaptive_sampling = False
scene.cycles.use_light_tree = False
scene.cycles.blur_glossy = 0.0
scene.cycles.sample_clamp_indirect = 0.0
scene.view_settings.view_transform = 'Standard'
bpy.context.view_layer.update()
